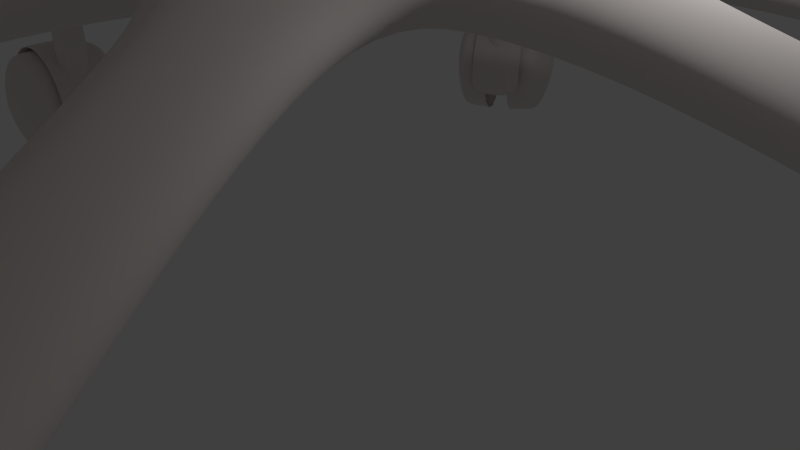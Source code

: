 # Source: stoel.blend  (saved by Blender 2.75.0; exported with 4.5.12 LTS)
import bpy
from mathutils import Matrix  # noqa: F401  (used for matrix-valued properties, if any)

bpy.ops.wm.read_factory_settings(use_empty=True)
scene = bpy.context.scene
scene.name = 'Scene'

# ---- collections
col_collection_1 = bpy.data.collections.new('Collection 1'); scene.collection.children.link(col_collection_1)

# ---- materials (node trees are filled in below, after node groups)
mat_plastic = bpy.data.materials.new('Plastic')
mat_plastic.alpha_threshold = 0.0
mat_plastic.use_transparent_shadow = False
mat_plastic.diffuse_color = (0.8, 0.7481, 0.7258, 1.0)
mat_plastic.roughness = 0.5
mat_plastic.specular_intensity = 0.1632
mat_chrome = bpy.data.materials.new('Chrome')
mat_chrome.alpha_threshold = 0.0
mat_chrome.use_transparent_shadow = False
mat_chrome.diffuse_color = (0.8, 0.7258, 0.6369, 1.0)
mat_chrome.specular_color = (1.0, 0.8941, 0.9527)
mat_chrome.roughness = 0.5
mat_chrome.specular_intensity = 1.0

# ---- material node trees

# ---- world
world_world = bpy.data.worlds.new('World'); scene.world = world_world
world_world.color = (0.05088, 0.05088, 0.05088)
world_world.use_sun_shadow = False
world_world.sun_shadow_jitter_overblur = 0.0
world_world.cycles.sampling_method = 'MANUAL'
world_world.cycles.sample_map_resolution = 256

# ---- cameras
cam_camera = bpy.data.cameras.new('Camera')
cam_camera.clip_end = 100.0
cam_camera.lens = 35.0
cam_camera.sensor_width = 32.0
cam_camera.sensor_height = 18.0
cam_camera.ortho_scale = 7.314
cam_camera.dof.focus_distance = 0.0
cam_camera.dof.aperture_fstop = 128.0

# ---- lights
light_lamp = bpy.data.lights.new('Lamp', 'POINT')
light_lamp.transmission_factor = 0.0
light_lamp.cutoff_distance = 30.0
light_lamp.energy = 100.0
light_lamp.shadow_buffer_clip_start = 1.001
light_lamp.shadow_soft_size = 0.1
light_lamp.shadow_maximum_resolution = 0.006
light_lamp.use_absolute_resolution = True
light_lamp.cycles.use_multiple_importance_sampling = False

# ---- meshes
me_plane_001 = bpy.data.meshes.new('Plane.001')
me_plane_001.from_pydata([(-1.159, -0.661, 0.9609), (0.8407, -0.661, 0.1248), (-1.159, 0.661, 0.9609), (0.8407, 0.661, 0.1248), (-1.159, 0.661, 1.385), (-1.159, -0.661, 1.363), (0.8407, -0.661, 0.5271), (0.8407, 0.661, 0.5544), (0.9956, 0.9065, -0.4098), (0.9956, 0.9065, 0.6099), (1.191, 0.8375, -0.4098), (1.191, 0.8375, 0.6099), (1.356, 0.641, -0.4098), (1.356, 0.641, 0.6099), (1.467, 0.3469, -0.4098), (1.467, 0.3469, 0.6099), (1.505, -3.963e-08, -0.4098), (1.505, -3.963e-08, 0.6099), (1.467, -0.3469, -0.4098), (1.467, -0.3469, 0.6099), (1.356, -0.641, -0.4098), (1.356, -0.641, 0.6099), (1.191, -0.8375, -0.4098), (1.191, -0.8375, 0.6099), (0.9956, -0.9065, -0.4098), (0.9956, -0.9065, 0.6099), (0.8005, -0.8375, -0.4098), (0.8005, -0.8375, 0.6099), (0.6351, -0.641, -0.4098), (0.6351, -0.641, 0.6099), (0.5245, -0.3469, -0.4098), (0.5245, -0.3469, 0.6099), (0.4857, 1.081e-08, -0.4098), (0.4857, 1.081e-08, 0.6099), (0.5245, 0.3469, -0.4098), (0.5245, 0.3469, 0.6099), (0.6351, 0.641, -0.4098), (0.6351, 0.641, 0.6099), (0.8005, 0.8375, -0.4098), (0.8005, 0.8375, 0.6099)], [], [(0, 1, 3, 2), (0, 2, 4, 5), (8, 9, 11, 10), (10, 11, 13, 12), (12, 13, 15, 14), (14, 15, 17, 16), (16, 17, 19, 18), (18, 19, 21, 20), (20, 21, 23, 22), (22, 23, 25, 24), (24, 25, 27, 26), (26, 27, 29, 28), (28, 29, 31, 30), (30, 31, 33, 32), (32, 33, 35, 34), (34, 35, 37, 36), (11, 9, 39, 37, 35, 33, 31, 29, 27, 25, 23, 21, 19, 17, 15, 13), (38, 39, 9, 8), (36, 37, 39, 38), (8, 10, 12, 14, 16, 18, 20, 22, 24, 26, 28, 30, 32, 34, 36, 38), (1, 0, 5, 6), (2, 3, 7, 4), (4, 7, 6, 5)])
me_plane_001.use_remesh_preserve_volume = False
me_plane_001.use_remesh_preserve_attributes = False
me_plane_001.use_mirror_vertex_groups = False
me_plane_001.update()
me_cylinder = bpy.data.meshes.new('Cylinder')
me_cylinder.from_pydata([(-0.7906, 0.5305, 0.7906), (-0.3827, 0.2333, -0.9239), (-0.7071, 0.2333, -0.7071), (-0.7071, 0.2333, 0.7071), (-0.3827, 0.2333, 0.9239), (-0.3827, 0.6877, 0.9239), (0.0, 0.7993, 0.8913), (1.346e-07, 0.7993, -0.8913), (-0.8235, -0.8325, 0.3411), (-0.8235, 0.7993, 0.3411), (-0.3411, 0.7993, 0.8235), (0.2669, 1.007, 0.2407), (0.2669, 1.007, -0.1481), (-0.03269, 1.007, -0.2077), (-0.1815, 1.007, -0.05892), (-0.1815, 1.007, 0.1515), (-0.03269, 1.007, 0.3003), (-1.0, 0.6877, 1.192e-07), (-0.8235, -0.8325, -0.3411), (-0.7136, 0.3081, 1.621), (-0.7136, 0.3081, 0.2575), (-0.5957, 0.2847, 1.621), (-0.4957, 0.2179, 1.621), (-0.4289, 0.1179, 1.621), (-0.4054, -1.347e-08, 1.621), (-0.4054, -1.347e-08, 0.2575), (-0.4289, -0.1179, 1.621), (-0.4957, -0.2179, 1.621), (-0.4957, -0.2179, 0.2575), (-0.5957, -0.2847, 1.621), (-0.7136, -0.3081, 1.621), (-0.8315, -0.2847, 1.621), (-0.9314, -0.2179, 1.621), (-0.9982, -0.1179, 1.621), (-1.022, 3.674e-09, 1.621), (-0.9982, 0.1179, 1.621), (-0.9314, 0.2179, 1.621), (-0.8315, 0.2847, 1.621), (-0.7906, 0.5305, 0.7405), (-5.162, -8.253, 1.0), (-4.7, -9.054, -0.3827), (-3.509, -8.366, -0.3827), (-3.971, -7.566, -1.0), (-4.433, -6.766, -0.3827), (-5.026, -8.175, 1.118), (-4.107, -7.644, 1.118), (-4.812, -8.545, 1.033), (-3.893, -8.015, 1.033), (-4.631, -8.859, 0.7906), (-3.712, -8.329, 0.7906), (-4.51, -9.069, 0.4279), (-3.591, -8.539, 0.4279), (-4.467, -9.143, -1.333e-07), (-3.548, -8.613, 6.664e-08), (-4.51, -9.069, -0.4279), (-3.591, -8.539, -0.4279), (-5.542, -7.28, -0.4279), (-4.624, -6.75, -0.4279), (-5.585, -7.207, -6.664e-08), (-4.666, -6.676, 1.333e-07), (-5.542, -7.28, 0.4279), (-4.624, -6.75, 0.4279), (-5.421, -7.49, 0.7906), (-4.502, -6.96, 0.7906), (-5.24, -7.804, 1.033), (-4.321, -7.274, 1.033), (-4.762, -8.022, 1.0), (-4.365, -7.793, 1.0), (-4.173, -8.124, 0.9239), (-4.57, -8.354, 0.9239), (-4.011, -8.405, 0.7071), (-4.408, -8.635, 0.7071), (-3.903, -8.593, 0.3827), (-4.3, -8.822, 0.3827), (-3.865, -8.659, 5.335e-10), (-4.262, -8.888, -5.907e-08), (-3.903, -8.593, -0.3827), (-4.3, -8.822, -0.3827), (-4.011, -8.405, -0.7071), (-4.408, -8.635, -0.7071), (-4.173, -8.124, -0.9239), (-4.57, -8.354, -0.9239), (-4.365, -7.793, -1.0), (-4.762, -8.022, -1.0), (-4.556, -7.461, -0.9239), (-4.953, -7.691, -0.9239), (-4.718, -7.181, -0.7071), (-5.115, -7.41, -0.7071), (-4.826, -6.993, -0.3827), (-5.224, -7.222, -0.3827), (-4.865, -6.927, 6.014e-08), (-5.262, -7.156, 5.335e-10), (-4.826, -6.993, 0.3827), (-5.224, -7.222, 0.3827), (-4.718, -7.181, 0.7071), (-5.115, -7.41, 0.7071), (-4.556, -7.461, 0.9239), (-4.953, -7.691, 0.9239), (-3.617, -8.178, 0.7071), (-4.809, -8.866, -0.7071), (-4.971, -8.585, -0.9239), (-5.354, -7.922, -0.9239), (-5.624, -7.453, -0.3827), (-5.516, -7.641, 0.7071), (-5.354, -7.922, 0.9239), (-5.288, -8.326, 0.8913), (-3.704, -7.805, 0.8235), (-3.874, -7.51, 0.8913), (-3.559, -8.056, 0.6303), (-4.876, -9.039, 0.3411), (-3.463, -8.223, 0.3411), (-4.842, -9.098, -1.063e-07), (-3.429, -8.282, 5.313e-08), (-4.876, -9.039, -0.3411), (-3.463, -8.223, -0.3411), (-3.559, -8.056, -0.6303), (-3.704, -7.805, -0.8235), (-3.874, -7.51, -0.8913), (-5.458, -8.03, -0.8235), (-4.045, -7.215, -0.8235), (-4.19, -6.964, -0.6303), (-5.699, -7.613, -0.3411), (-4.286, -6.797, -0.3411), (-4.32, -6.738, 1.063e-07), (-4.286, -6.797, 0.3411), (-5.603, -7.78, 0.6303), (-4.19, -6.964, 0.6303), (-5.458, -8.03, 0.8235), (-4.045, -7.215, 0.8235), (-5.434, -8.494, 0.3212), (-5.381, -8.585, 0.3003), (-3.606, -7.56, 0.3003), (-3.658, -7.469, 0.3212), (-5.337, -8.662, 0.2407), (-3.561, -7.637, 0.2407), (-5.307, -8.714, 0.1515), (-3.531, -7.689, 0.1515), (-5.297, -8.732, 0.0463), (-3.521, -7.707, 0.0463), (-5.307, -8.714, -0.05892), (-3.531, -7.689, -0.05892), (-5.337, -8.662, -0.1481), (-3.561, -7.637, -0.1481), (-5.381, -8.585, -0.2077), (-3.606, -7.56, -0.2077), (-5.434, -8.494, -0.2286), (-3.658, -7.469, -0.2286), (-5.487, -8.403, -0.2077), (-3.711, -7.378, -0.2077), (-5.531, -8.326, -0.1481), (-3.756, -7.301, -0.1481), (-5.561, -8.274, -0.05892), (-3.785, -7.249, -0.05892), (-5.571, -8.256, 0.0463), (-3.796, -7.231, 0.0463), (-5.561, -8.274, 0.1515), (-3.785, -7.249, 0.1515), (-5.531, -8.326, 0.2407), (-3.756, -7.301, 0.2407), (-5.487, -8.403, 0.3003), (-3.711, -7.378, 0.3003), (-3.509, -8.366, 0.3827), (-4.662, -9.119, -1.192e-07), (-5.162, -8.253, -1.0), (-4.325, -6.953, 0.7071), (-4.971, -8.585, 0.9239), (-3.78, -7.897, 0.9239), (-4.7, -9.054, 0.3827), (-3.78, -7.897, -0.9239), (-5.516, -7.641, -0.7071), (-4.325, -6.953, -0.7071), (-5.662, -7.387, -5.96e-08), (-3.971, -7.566, 1.0), (-4.809, -8.866, 0.7071), (-3.471, -8.432, 5.96e-08), (-3.617, -8.178, -0.7071), (-4.162, -7.234, -0.9239), (-4.471, -6.7, 1.192e-07), (-5.624, -7.453, 0.3827), (-4.433, -6.766, 0.3827), (-4.162, -7.234, 0.9239), (-5.117, -8.621, 0.8235), (-4.972, -8.872, 0.6303), (-4.972, -8.872, -0.6303), (-5.117, -8.621, -0.8235), (-5.288, -8.326, -0.8913), (-5.603, -7.78, -0.6303), (-5.733, -7.554, -5.313e-08), (-5.699, -7.613, 0.3411), (-4.812, -8.545, 0.9828), (-5.026, -8.175, 1.068), (-4.657, -7.138, 2.147), (-4.657, -7.138, 0.2575), (-4.618, -7.251, 2.147), (-4.618, -7.251, 0.2575), (-4.626, -7.371, 2.147), (-4.626, -7.371, 0.2575), (-4.679, -7.479, 2.147), (-4.679, -7.479, 0.2575), (-4.769, -7.558, 2.147), (-4.769, -7.558, 0.2575), (-4.883, -7.597, 2.147), (-4.883, -7.597, 0.2575), (-5.003, -7.589, 2.147), (-5.003, -7.589, 0.2575), (-5.111, -7.536, 2.147), (-5.111, -7.536, 0.2575), (-5.19, -7.446, 2.147), (-5.19, -7.446, 0.2575), (-5.229, -7.332, 2.147), (-5.229, -7.332, 0.2575), (-5.221, -7.212, 2.147), (-5.221, -7.212, 0.2575), (-5.168, -7.104, 2.147), (-5.168, -7.104, 0.2575), (-5.077, -7.025, 2.147), (-5.077, -7.025, 0.2575), (-4.964, -6.986, 2.147), (-4.964, -6.986, 0.2575), (-4.844, -6.994, 2.147), (-4.844, -6.994, 0.2575), (-4.736, -7.047, 2.147), (-4.736, -7.047, 0.2575), (-3.893, -8.015, 0.9828), (-4.107, -7.644, 1.068), (-4.631, -8.859, 0.7405), (-3.712, -8.329, 0.7405), (-4.51, -9.069, 0.3777), (-3.591, -8.539, 0.3777), (-4.467, -9.143, -0.0501), (-3.548, -8.613, -0.0501), (-4.51, -9.069, -0.478), (-3.591, -8.539, -0.478), (-4.624, -6.75, -0.478), (-5.542, -7.28, -0.478), (-5.585, -7.207, -0.0501), (-4.666, -6.676, -0.0501), (-5.542, -7.28, 0.3777), (-4.624, -6.75, 0.3778), (-5.421, -7.49, 0.7405), (-4.502, -6.96, 0.7405), (-5.24, -7.804, 0.9828), (-4.321, -7.274, 0.9828), (-14.49, -7.897, 0.9239), (-13.57, -9.054, 0.3827), (-13.3, -8.585, -0.9239), (-12.64, -7.453, 0.3827), (-14.16, -7.644, 1.118), (-13.24, -8.175, 1.118), (-14.37, -8.015, 1.033), (-13.45, -8.545, 1.033), (-14.55, -8.329, 0.7906), (-13.64, -8.859, 0.7906), (-14.68, -8.539, 0.4279), (-13.76, -9.069, 0.4279), (-14.72, -8.613, -1.333e-07), (-13.8, -9.143, 6.664e-08), (-14.68, -8.539, -0.4279), (-13.76, -9.069, -0.4279), (-13.64, -6.75, -0.4279), (-12.72, -7.28, -0.4279), (-13.6, -6.676, -6.664e-08), (-12.68, -7.207, 1.333e-07), (-13.64, -6.75, 0.4279), (-12.72, -7.28, 0.4279), (-13.76, -6.96, 0.7906), (-12.85, -7.49, 0.7906), (-13.95, -7.274, 1.033), (-13.03, -7.804, 1.033), (-13.89, -7.797, 1.0), (-13.5, -8.026, 1.0), (-13.69, -8.358, 0.9239), (-14.09, -8.128, 0.9239), (-13.85, -8.639, 0.7071), (-14.25, -8.409, 0.7071), (-13.96, -8.826, 0.3827), (-14.36, -8.597, 0.3827), (-14.0, -8.892, 5.335e-10), (-14.39, -8.663, -5.907e-08), (-13.96, -8.826, -0.3827), (-14.36, -8.597, -0.3827), (-13.85, -8.639, -0.7071), (-14.25, -8.409, -0.7071), (-13.69, -8.358, -0.9239), (-14.09, -8.128, -0.9239), (-13.5, -8.026, -1.0), (-13.89, -7.797, -1.0), (-13.31, -7.695, -0.9239), (-13.7, -7.466, -0.9239), (-13.14, -7.414, -0.7071), (-13.54, -7.185, -0.7071), (-13.04, -7.226, -0.3827), (-13.43, -6.997, -0.3827), (-13.0, -7.16, 6.014e-08), (-13.39, -6.931, 5.335e-10), (-13.04, -7.226, 0.3827), (-13.43, -6.997, 0.3827), (-13.14, -7.414, 0.7071), (-13.54, -7.185, 0.7071), (-13.31, -7.695, 0.9239), (-13.7, -7.466, 0.9239), (-14.49, -7.897, -0.9239), (-13.83, -6.766, -0.3827), (-13.83, -6.766, 0.3827), (-13.1, -8.253, 1.0), (-14.8, -8.432, -1.192e-07), (-13.94, -6.953, -0.7071), (-13.8, -6.7, -5.96e-08), (-14.59, -7.789, 0.8235), (-13.18, -8.605, 0.8235), (-13.01, -8.309, 0.8913), (-13.32, -8.855, 0.6303), (-14.83, -8.206, 0.3411), (-13.42, -9.022, 0.3411), (-14.87, -8.265, -1.063e-07), (-13.45, -9.081, 5.313e-08), (-14.83, -8.206, -0.3411), (-13.42, -9.022, -0.3411), (-14.74, -8.039, -0.6303), (-13.32, -8.855, -0.6303), (-14.59, -7.789, -0.8235), (-13.18, -8.605, -0.8235), (-13.01, -8.309, -0.8913), (-12.84, -8.014, -0.8235), (-14.11, -6.947, -0.6303), (-12.69, -7.763, -0.6303), (-14.01, -6.78, -0.3411), (-12.6, -7.596, -0.3411), (-13.98, -6.721, -5.313e-08), (-12.56, -7.537, 1.063e-07), (-14.01, -6.78, 0.3411), (-12.6, -7.596, 0.3411), (-14.11, -6.947, 0.6303), (-12.69, -7.763, 0.6303), (-14.25, -7.198, 0.8235), (-12.84, -8.014, 0.8235), (-14.64, -7.451, 0.3212), (-14.69, -7.542, 0.3003), (-12.92, -8.567, 0.3003), (-12.86, -8.476, 0.3212), (-14.74, -7.619, 0.2407), (-12.96, -8.644, 0.2407), (-14.77, -7.671, 0.1515), (-12.99, -8.696, 0.1515), (-14.78, -7.689, 0.0463), (-13.0, -8.714, 0.0463), (-14.77, -7.671, -0.05892), (-12.99, -8.696, -0.05892), (-14.74, -7.619, -0.1481), (-12.96, -8.644, -0.1481), (-14.69, -7.542, -0.2077), (-12.92, -8.567, -0.2077), (-14.64, -7.451, -0.2286), (-12.86, -8.476, -0.2286), (-14.59, -7.36, -0.2077), (-12.81, -8.385, -0.2077), (-14.54, -7.282, -0.1481), (-12.77, -8.307, -0.1481), (-14.51, -7.231, -0.05892), (-12.74, -8.256, -0.05892), (-14.5, -7.213, 0.0463), (-12.73, -8.238, 0.0463), (-14.51, -7.231, 0.1515), (-12.74, -8.256, 0.1515), (-14.54, -7.282, 0.2407), (-12.77, -8.307, 0.2407), (-14.59, -7.36, 0.3003), (-12.81, -8.385, 0.3003), (-14.3, -7.566, 1.0), (-14.65, -8.178, 0.7071), (-13.6, -9.119, 5.96e-08), (-13.46, -8.866, -0.7071), (-14.3, -7.566, -1.0), (-12.91, -7.922, -0.9239), (-12.64, -7.453, -0.3827), (-12.6, -7.387, 1.192e-07), (-13.94, -6.953, 0.7071), (-13.46, -8.866, 0.7071), (-14.76, -8.366, 0.3827), (-13.57, -9.054, -0.3827), (-13.1, -8.253, -1.0), (-12.75, -7.641, -0.7071), (-12.75, -7.641, 0.7071), (-12.91, -7.922, 0.9239), (-13.3, -8.585, 0.9239), (-14.76, -8.366, -0.3827), (-14.65, -8.178, -0.7071), (-14.1, -7.234, -0.9239), (-14.1, -7.234, 0.9239), (-14.42, -7.493, 0.8913), (-14.74, -8.039, 0.6303), (-14.42, -7.493, -0.8913), (-14.25, -7.198, -0.8235), (-14.37, -8.015, 0.9828), (-14.16, -7.644, 1.068), (-13.08, -7.446, 2.147), (-13.08, -7.446, 0.2575), (-13.16, -7.536, 2.147), (-13.16, -7.536, 0.2575), (-13.26, -7.589, 2.147), (-13.26, -7.589, 0.2575), (-13.38, -7.597, 2.147), (-13.38, -7.597, 0.2575), (-13.5, -7.558, 2.147), (-13.5, -7.558, 0.2575), (-13.59, -7.479, 2.147), (-13.59, -7.479, 0.2575), (-13.64, -7.371, 2.147), (-13.64, -7.371, 0.2575), (-13.65, -7.251, 2.147), (-13.65, -7.251, 0.2575), (-13.61, -7.138, 2.147), (-13.61, -7.138, 0.2575), (-13.53, -7.047, 2.147), (-13.53, -7.047, 0.2575), (-13.42, -6.994, 2.147), (-13.42, -6.994, 0.2575), (-13.3, -6.986, 2.147), (-13.3, -6.986, 0.2575), (-13.19, -7.025, 2.147), (-13.19, -7.025, 0.2575), (-13.1, -7.104, 2.147), (-13.1, -7.104, 0.2575), (-13.05, -7.212, 2.147), (-13.05, -7.212, 0.2575), (-13.04, -7.332, 2.147), (-13.04, -7.332, 0.2575), (-13.45, -8.545, 0.9828), (-13.24, -8.175, 1.068), (-14.55, -8.329, 0.7405), (-13.64, -8.859, 0.7405), (-14.68, -8.539, 0.3777), (-13.76, -9.069, 0.3777), (-14.72, -8.613, -0.0501), (-13.8, -9.143, -0.0501), (-14.68, -8.539, -0.478), (-13.76, -9.069, -0.478), (-12.72, -7.28, -0.478), (-13.64, -6.75, -0.478), (-13.6, -6.676, -0.0501), (-12.68, -7.207, -0.0501), (-13.64, -6.75, 0.3777), (-12.72, -7.28, 0.3778), (-13.76, -6.96, 0.7405), (-12.85, -7.49, 0.7405), (-13.95, -7.274, 0.9828), (-13.03, -7.804, 0.9828), (-17.88, -0.6877, -0.9239), (-18.27, 0.5305, 1.118), (-18.27, -0.5305, 1.118), (-18.69, 0.5305, 1.033), (-18.69, -0.5305, 1.033), (-19.06, 0.5305, 0.7906), (-19.06, -0.5305, 0.7906), (-19.3, 0.5305, 0.4279), (-19.3, -0.5305, 0.4279), (-19.38, 0.5305, -1.333e-07), (-19.38, -0.5305, 6.664e-08), (-19.3, 0.5305, -0.4279), (-19.3, -0.5305, -0.4279), (-17.23, 0.5305, -0.4279), (-17.23, -0.5305, -0.4279), (-17.15, 0.5305, -6.664e-08), (-17.15, -0.5305, 1.333e-07), (-17.23, 0.5305, 0.4279), (-17.23, -0.5305, 0.4279), (-17.48, 0.5305, 0.7906), (-17.48, -0.5305, 0.7906), (-17.84, 0.5305, 1.033), (-17.84, -0.5305, 1.033), (-18.27, 0.2251, 1.0), (-18.27, -0.2333, 1.0), (-18.65, -0.2333, 0.9239), (-18.65, 0.2251, 0.9239), (-18.97, -0.2333, 0.7071), (-18.97, 0.2251, 0.7071), (-19.19, -0.2333, 0.3827), (-19.19, 0.2251, 0.3827), (-19.27, -0.2333, 5.335e-10), (-19.27, 0.2251, -5.907e-08), (-19.19, -0.2333, -0.3827), (-19.19, 0.2251, -0.3827), (-18.97, -0.2333, -0.7071), (-18.97, 0.2251, -0.7071), (-18.65, -0.2333, -0.9239), (-18.65, 0.2251, -0.9239), (-18.27, -0.2333, -1.0), (-18.27, 0.2251, -1.0), (-17.88, -0.2333, -0.9239), (-17.88, 0.2251, -0.9239), (-17.56, -0.2333, -0.7071), (-17.56, 0.2251, -0.7071), (-17.34, -0.2333, -0.3827), (-17.34, 0.2251, -0.3827), (-17.27, -0.2333, 6.014e-08), (-17.27, 0.2251, 5.335e-10), (-17.34, -0.2333, 0.3827), (-17.34, 0.2251, 0.3827), (-17.56, -0.2333, 0.7071), (-17.56, 0.2251, 0.7071), (-17.88, -0.2333, 0.9239), (-17.88, 0.2251, 0.9239), (-18.97, -0.6877, 0.7071), (-18.65, -0.6877, -0.9239), (-17.34, 0.6877, -0.3827), (-18.27, 0.6877, 1.0), (-18.65, 0.6877, 0.9239), (-19.19, 0.6877, -0.3827), (-18.97, 0.6877, -0.7071), (-18.97, -0.6877, -0.7071), (-17.56, 0.6877, -0.7071), (-17.27, 0.6877, -5.96e-08), (-17.56, -0.6877, 0.7071), (-18.27, 0.8325, 0.8913), (-18.61, 0.8325, 0.8235), (-18.61, -0.7993, 0.8235), (-18.27, -0.7993, 0.8913), (-18.9, 0.8325, 0.6303), (-18.9, -0.7993, 0.6303), (-19.09, -0.7993, 0.3411), (-19.16, 0.8325, -1.063e-07), (-19.16, -0.7993, 5.313e-08), (-19.09, 0.8325, -0.3411), (-19.09, -0.7993, -0.3411), (-18.9, -0.7993, -0.6303), (-18.61, -0.7993, -0.8235), (-18.27, 0.8325, -0.8913), (-18.27, -0.7993, -0.8913), (-17.93, 0.8325, -0.8235), (-17.93, -0.7993, -0.8235), (-17.64, 0.8325, -0.6303), (-17.64, -0.7993, -0.6303), (-17.44, 0.8325, -0.3411), (-17.44, -0.7993, -0.3411), (-17.38, -0.7993, 1.063e-07), (-17.44, -0.7993, 0.3411), (-17.64, -0.7993, 0.6303), (-17.93, 0.8325, 0.8235), (-17.93, -0.7993, 0.8235), (-18.34, 1.043, 0.3212), (-18.44, 1.043, 0.3003), (-18.44, -1.007, 0.3003), (-18.34, -1.007, 0.3212), (-18.53, 1.043, 0.2407), (-18.53, -1.007, 0.2407), (-18.59, 1.043, 0.1515), (-18.59, -1.007, 0.1515), (-18.61, 1.043, 0.0463), (-18.61, -1.007, 0.0463), (-18.59, 1.043, -0.05892), (-18.59, -1.007, -0.05892), (-18.53, 1.043, -0.1481), (-18.53, -1.007, -0.1481), (-18.44, 1.043, -0.2077), (-18.44, -1.007, -0.2077), (-18.34, 1.043, -0.2286), (-18.34, -1.007, -0.2286), (-18.23, 1.043, -0.2077), (-18.23, -1.007, -0.2077), (-18.14, 1.043, -0.1481), (-18.14, -1.007, -0.1481), (-18.08, 1.043, -0.05892), (-18.08, -1.007, -0.05892), (-18.06, 1.043, 0.0463), (-18.06, -1.007, 0.0463), (-18.08, 1.043, 0.1515), (-18.08, -1.007, 0.1515), (-18.14, 1.043, 0.2407), (-18.14, -1.007, 0.2407), (-18.23, 1.043, 0.3003), (-18.23, -1.007, 0.3003), (-18.97, 0.6877, 0.7071), (-19.19, -0.6877, -0.3827), (-17.56, -0.6877, -0.7071), (-17.27, -0.6877, 1.192e-07), (-18.65, -0.6877, 0.9239), (-18.27, -0.6877, 1.0), (-19.19, 0.6877, 0.3827), (-19.27, 0.6877, -1.192e-07), (-19.27, -0.6877, 5.96e-08), (-18.65, 0.6877, -0.9239), (-18.27, -0.6877, -1.0), (-17.34, -0.6877, -0.3827), (-17.34, 0.6877, 0.3827), (-17.34, -0.6877, 0.3827), (-17.56, 0.6877, 0.7071), (-17.88, -0.6877, 0.9239), (-19.19, -0.6877, 0.3827), (-18.27, 0.6877, -1.0), (-17.88, 0.6877, -0.9239), (-17.88, 0.6877, 0.9239), (-19.09, 0.8325, 0.3411), (-18.9, 0.8325, -0.6303), (-18.61, 0.8325, -0.8235), (-17.38, 0.8325, -5.313e-08), (-17.44, 0.8325, 0.3411), (-17.64, 0.8325, 0.6303), (-18.69, 0.5305, 0.9828), (-18.27, 0.5305, 1.068), (-17.55, -0.3081, 2.147), (-17.55, -0.3081, 0.2575), (-17.67, -0.2847, 2.147), (-17.67, -0.2847, 0.2575), (-17.77, -0.2179, 2.147), (-17.77, -0.2179, 0.2575), (-17.84, -0.1179, 2.147), (-17.84, -0.1179, 0.2575), (-17.86, 1.431e-06, 2.147), (-17.86, 1.431e-06, 0.2575), (-17.84, 0.1179, 2.147), (-17.84, 0.1179, 0.2575), (-17.77, 0.2179, 2.147), (-17.77, 0.2179, 0.2575), (-17.67, 0.2847, 2.147), (-17.67, 0.2847, 0.2575), (-17.55, 0.3081, 2.147), (-17.55, 0.3081, 0.2575), (-17.43, 0.2847, 2.147), (-17.43, 0.2847, 0.2575), (-17.33, 0.2179, 2.147), (-17.33, 0.2179, 0.2575), (-17.27, 0.1179, 2.147), (-17.27, 0.1179, 0.2575), (-17.24, 1.431e-06, 2.147), (-17.24, 1.431e-06, 0.2575), (-17.27, -0.1179, 2.147), (-17.27, -0.1179, 0.2575), (-17.33, -0.2179, 2.147), (-17.33, -0.2179, 0.2575), (-17.43, -0.2847, 2.147), (-17.43, -0.2847, 0.2575), (-18.69, -0.5305, 0.9828), (-18.27, -0.5305, 1.068), (-19.06, 0.5305, 0.7405), (-19.06, -0.5305, 0.7405), (-19.3, 0.5305, 0.3777), (-19.3, -0.5305, 0.3777), (-19.38, 0.5305, -0.0501), (-19.38, -0.5305, -0.0501), (-19.3, 0.5305, -0.478), (-19.3, -0.5305, -0.478), (-17.23, -0.5305, -0.478), (-17.23, 0.5305, -0.478), (-17.15, 0.5305, -0.0501), (-17.15, -0.5305, -0.0501), (-17.23, 0.5305, 0.3777), (-17.23, -0.5305, 0.3778), (-17.48, 0.5305, 0.7405), (-17.48, -0.5305, 0.7405), (-17.84, 0.5305, 0.9828), (-17.84, -0.5305, 0.9828), (-13.46, 8.866, -0.7071), (-13.3, 8.585, -0.9239), (-13.24, 8.175, 1.118), (-14.16, 7.644, 1.118), (-13.45, 8.545, 1.033), (-14.37, 8.015, 1.033), (-13.64, 8.859, 0.7906), (-14.55, 8.329, 0.7906), (-13.76, 9.069, 0.4279), (-14.68, 8.539, 0.4279), (-13.8, 9.143, -1.333e-07), (-14.72, 8.613, 6.664e-08), (-13.76, 9.069, -0.4279), (-14.68, 8.539, -0.4279), (-12.72, 7.28, -0.4279), (-13.64, 6.75, -0.4279), (-12.68, 7.207, -6.664e-08), (-13.6, 6.676, 1.333e-07), (-12.72, 7.28, 0.4279), (-13.64, 6.75, 0.4279), (-12.85, 7.49, 0.7906), (-13.76, 6.96, 0.7906), (-13.03, 7.804, 1.033), (-13.95, 7.274, 1.033), (-13.5, 8.022, 1.0), (-13.9, 7.793, 1.0), (-14.09, 8.124, 0.9239), (-13.7, 8.354, 0.9239), (-14.26, 8.405, 0.7071), (-13.86, 8.635, 0.7071), (-14.36, 8.593, 0.3827), (-13.97, 8.822, 0.3827), (-14.4, 8.659, 5.335e-10), (-14.0, 8.888, -5.907e-08), (-14.36, 8.593, -0.3827), (-13.97, 8.822, -0.3827), (-14.26, 8.405, -0.7071), (-13.86, 8.635, -0.7071), (-14.09, 8.124, -0.9239), (-13.7, 8.354, -0.9239), (-13.9, 7.793, -1.0), (-13.5, 8.022, -1.0), (-13.71, 7.461, -0.9239), (-13.31, 7.691, -0.9239), (-13.55, 7.181, -0.7071), (-13.15, 7.41, -0.7071), (-13.44, 6.993, -0.3827), (-13.04, 7.222, -0.3827), (-13.4, 6.927, 6.014e-08), (-13.0, 7.156, 5.335e-10), (-13.44, 6.993, 0.3827), (-13.04, 7.222, 0.3827), (-13.55, 7.181, 0.7071), (-13.15, 7.41, 0.7071), (-13.71, 7.461, 0.9239), (-13.31, 7.691, 0.9239), (-13.1, 8.253, 1.0), (-14.65, 8.178, 0.7071), (-14.8, 8.432, 5.96e-08), (-14.3, 7.566, -1.0), (-14.1, 7.234, -0.9239), (-12.64, 7.453, -0.3827), (-12.98, 8.326, 0.8913), (-13.15, 8.621, 0.8235), (-14.56, 7.805, 0.8235), (-14.39, 7.51, 0.8913), (-14.71, 8.056, 0.6303), (-14.8, 8.223, 0.3411), (-14.84, 8.282, 5.313e-08), (-13.39, 9.039, -0.3411), (-14.8, 8.223, -0.3411), (-13.29, 8.872, -0.6303), (-14.71, 8.056, -0.6303), (-13.15, 8.621, -0.8235), (-14.56, 7.805, -0.8235), (-12.98, 8.326, -0.8913), (-14.39, 7.51, -0.8913), (-14.22, 7.215, -0.8235), (-14.08, 6.964, -0.6303), (-12.57, 7.613, -0.3411), (-13.98, 6.797, -0.3411), (-12.53, 7.554, -5.313e-08), (-13.95, 6.738, 1.063e-07), (-12.57, 7.613, 0.3411), (-13.98, 6.797, 0.3411), (-14.08, 6.964, 0.6303), (-14.22, 7.215, 0.8235), (-12.83, 8.494, 0.3212), (-12.88, 8.585, 0.3003), (-14.66, 7.56, 0.3003), (-14.61, 7.469, 0.3212), (-12.93, 8.662, 0.2407), (-14.71, 7.637, 0.2407), (-12.96, 8.714, 0.1515), (-14.74, 7.689, 0.1515), (-12.97, 8.732, 0.0463), (-14.75, 7.707, 0.0463), (-12.96, 8.714, -0.05892), (-14.74, 7.689, -0.05892), (-12.93, 8.662, -0.1481), (-14.71, 7.637, -0.1481), (-12.88, 8.585, -0.2077), (-14.66, 7.56, -0.2077), (-12.83, 8.494, -0.2286), (-14.61, 7.469, -0.2286), (-12.78, 8.403, -0.2077), (-14.56, 7.378, -0.2077), (-12.74, 8.326, -0.1481), (-14.51, 7.301, -0.1481), (-12.71, 8.274, -0.05892), (-14.48, 7.249, -0.05892), (-12.69, 8.256, 0.0463), (-14.47, 7.231, 0.0463), (-12.71, 8.274, 0.1515), (-14.48, 7.249, 0.1515), (-12.74, 8.326, 0.2407), (-14.51, 7.301, 0.2407), (-12.78, 8.403, 0.3003), (-14.56, 7.378, 0.3003), (-13.46, 8.866, 0.7071), (-13.1, 8.253, -1.0), (-12.6, 7.387, -5.96e-08), (-12.64, 7.453, 0.3827), (-13.94, 6.953, 0.7071), (-14.49, 7.897, 0.9239), (-14.3, 7.566, 1.0), (-13.57, 9.054, 0.3827), (-13.57, 9.054, -0.3827), (-14.76, 8.366, -0.3827), (-14.49, 7.897, -0.9239), (-12.75, 7.641, -0.7071), (-13.94, 6.953, -0.7071), (-13.83, 6.766, -0.3827), (-12.75, 7.641, 0.7071), (-12.91, 7.922, 0.9239), (-14.1, 7.234, 0.9239), (-13.3, 8.585, 0.9239), (-14.76, 8.366, 0.3827), (-13.6, 9.119, -1.192e-07), (-14.65, 8.178, -0.7071), (-12.91, 7.922, -0.9239), (-13.8, 6.7, 1.192e-07), (-13.83, 6.766, 0.3827), (-13.29, 8.872, 0.6303), (-13.39, 9.039, 0.3411), (-13.42, 9.098, -1.063e-07), (-12.81, 8.03, -0.8235), (-12.66, 7.78, -0.6303), (-12.66, 7.78, 0.6303), (-12.81, 8.03, 0.8235), (-13.45, 8.545, 0.9828), (-13.24, 8.175, 1.068), (-13.61, 7.138, 2.147), (-13.61, 7.138, 0.2575), (-13.65, 7.251, 2.147), (-13.65, 7.251, 0.2575), (-13.64, 7.371, 2.147), (-13.64, 7.371, 0.2575), (-13.59, 7.479, 2.147), (-13.59, 7.479, 0.2575), (-13.5, 7.558, 2.147), (-13.5, 7.558, 0.2575), (-13.38, 7.597, 2.147), (-13.38, 7.597, 0.2575), (-13.26, 7.589, 2.147), (-13.26, 7.589, 0.2575), (-13.16, 7.536, 2.147), (-13.16, 7.536, 0.2575), (-13.08, 7.446, 2.147), (-13.08, 7.446, 0.2575), (-13.04, 7.332, 2.147), (-13.04, 7.332, 0.2575), (-13.05, 7.212, 2.147), (-13.05, 7.212, 0.2575), (-13.1, 7.104, 2.147), (-13.1, 7.104, 0.2575), (-13.19, 7.025, 2.147), (-13.19, 7.025, 0.2575), (-13.3, 6.986, 2.147), (-13.3, 6.986, 0.2575), (-13.42, 6.994, 2.147), (-13.42, 6.994, 0.2575), (-13.53, 7.047, 2.147), (-13.53, 7.047, 0.2575), (-14.37, 8.015, 0.9828), (-14.16, 7.644, 1.068), (-13.64, 8.859, 0.7405), (-14.55, 8.329, 0.7405), (-13.76, 9.069, 0.3777), (-14.68, 8.539, 0.3777), (-13.8, 9.143, -0.0501), (-14.72, 8.613, -0.0501), (-13.76, 9.069, -0.478), (-14.68, 8.539, -0.478), (-13.64, 6.75, -0.478), (-12.72, 7.28, -0.478), (-12.68, 7.207, -0.0501), (-13.6, 6.676, -0.0501), (-12.72, 7.28, 0.3777), (-13.64, 6.75, 0.3778), (-12.85, 7.49, 0.7405), (-13.76, 6.96, 0.7405), (-13.03, 7.804, 0.9828), (-13.95, 7.274, 0.9828), (-4.971, 8.585, 0.9239), (-3.509, 8.366, 0.3827), (-5.354, 7.922, -0.9239), (-5.624, 7.453, 0.3827), (-4.107, 7.644, 1.118), (-5.026, 8.175, 1.118), (-3.893, 8.015, 1.033), (-4.812, 8.545, 1.033), (-3.712, 8.329, 0.7906), (-4.631, 8.859, 0.7906), (-3.591, 8.539, 0.4279), (-4.51, 9.069, 0.4279), (-3.548, 8.613, -1.333e-07), (-4.467, 9.143, 6.664e-08), (-3.591, 8.539, -0.4279), (-4.51, 9.069, -0.4279), (-4.624, 6.75, -0.4279), (-5.542, 7.28, -0.4279), (-4.666, 6.676, -6.664e-08), (-5.585, 7.207, 1.333e-07), (-4.624, 6.75, 0.4279), (-5.542, 7.28, 0.4279), (-4.502, 6.96, 0.7906), (-5.421, 7.49, 0.7906), (-4.321, 7.274, 1.033), (-5.24, 7.804, 1.033), (-4.372, 7.797, 1.0), (-4.769, 8.026, 1.0), (-4.577, 8.358, 0.9239), (-4.18, 8.128, 0.9239), (-4.415, 8.639, 0.7071), (-4.018, 8.409, 0.7071), (-4.307, 8.826, 0.3827), (-3.91, 8.597, 0.3827), (-4.269, 8.892, 5.335e-10), (-3.872, 8.663, -5.907e-08), (-4.307, 8.826, -0.3827), (-3.91, 8.597, -0.3827), (-4.415, 8.639, -0.7071), (-4.018, 8.409, -0.7071), (-4.577, 8.358, -0.9239), (-4.18, 8.128, -0.9239), (-4.769, 8.026, -1.0), (-4.372, 7.797, -1.0), (-4.96, 7.695, -0.9239), (-4.563, 7.466, -0.9239), (-5.122, 7.414, -0.7071), (-4.725, 7.185, -0.7071), (-5.231, 7.226, -0.3827), (-4.834, 6.997, -0.3827), (-5.269, 7.16, 6.014e-08), (-4.872, 6.931, 5.335e-10), (-5.231, 7.226, 0.3827), (-4.834, 6.997, 0.3827), (-5.122, 7.414, 0.7071), (-4.725, 7.185, 0.7071), (-4.96, 7.695, 0.9239), (-4.563, 7.466, 0.9239), (-4.971, 8.585, -0.9239), (-4.433, 6.766, -0.3827), (-4.433, 6.766, 0.3827), (-3.617, 8.178, 0.7071), (-4.7, 9.054, -0.3827), (-4.809, 8.866, -0.7071), (-5.162, 8.253, -1.0), (-3.846, 7.493, 0.8913), (-3.675, 7.789, 0.8235), (-5.088, 8.605, 0.8235), (-5.259, 8.309, 0.8913), (-3.53, 8.039, 0.6303), (-4.944, 8.855, 0.6303), (-4.847, 9.022, 0.3411), (-4.813, 9.081, 5.313e-08), (-4.847, 9.022, -0.3411), (-3.53, 8.039, -0.6303), (-4.944, 8.855, -0.6303), (-5.088, 8.605, -0.8235), (-5.259, 8.309, -0.8913), (-4.016, 7.198, -0.8235), (-5.429, 8.014, -0.8235), (-4.161, 6.947, -0.6303), (-5.574, 7.763, -0.6303), (-4.257, 6.78, -0.3411), (-5.671, 7.596, -0.3411), (-5.704, 7.537, 1.063e-07), (-4.257, 6.78, 0.3411), (-5.671, 7.596, 0.3411), (-5.574, 7.763, 0.6303), (-4.016, 7.198, 0.8235), (-5.429, 8.014, 0.8235), (-3.627, 7.451, 0.3212), (-3.574, 7.542, 0.3003), (-5.35, 8.567, 0.3003), (-5.402, 8.476, 0.3212), (-3.529, 7.619, 0.2407), (-5.305, 8.644, 0.2407), (-3.5, 7.671, 0.1515), (-5.275, 8.696, 0.1515), (-3.489, 7.689, 0.0463), (-5.265, 8.714, 0.0463), (-3.5, 7.671, -0.05892), (-5.275, 8.696, -0.05892), (-3.529, 7.619, -0.1481), (-5.305, 8.644, -0.1481), (-3.574, 7.542, -0.2077), (-5.35, 8.567, -0.2077), (-3.627, 7.451, -0.2286), (-5.402, 8.476, -0.2286), (-3.679, 7.36, -0.2077), (-5.455, 8.385, -0.2077), (-3.724, 7.282, -0.1481), (-5.499, 8.307, -0.1481), (-3.754, 7.231, -0.05892), (-5.529, 8.256, -0.05892), (-3.764, 7.213, 0.0463), (-5.54, 8.238, 0.0463), (-3.754, 7.231, 0.1515), (-5.529, 8.256, 0.1515), (-3.724, 7.282, 0.2407), (-5.499, 8.307, 0.2407), (-3.679, 7.36, 0.3003), (-5.455, 8.385, 0.3003), (-3.971, 7.566, 1.0), (-4.809, 8.866, 0.7071), (-4.7, 9.054, 0.3827), (-4.662, 9.119, 5.96e-08), (-3.471, 8.432, -1.192e-07), (-3.509, 8.366, -0.3827), (-3.78, 7.897, -0.9239), (-3.971, 7.566, -1.0), (-4.162, 7.234, -0.9239), (-4.325, 6.953, -0.7071), (-5.516, 7.641, -0.7071), (-4.471, 6.7, -5.96e-08), (-4.325, 6.953, 0.7071), (-5.516, 7.641, 0.7071), (-3.78, 7.897, 0.9239), (-5.162, 8.253, 1.0), (-3.617, 8.178, -0.7071), (-5.624, 7.453, -0.3827), (-5.662, 7.387, 1.192e-07), (-4.162, 7.234, 0.9239), (-5.354, 7.922, 0.9239), (-3.434, 8.206, 0.3411), (-3.4, 8.265, -1.063e-07), (-3.434, 8.206, -0.3411), (-3.675, 7.789, -0.8235), (-3.846, 7.493, -0.8913), (-4.291, 6.721, -5.313e-08), (-4.161, 6.947, 0.6303), (-3.893, 8.015, 0.9828), (-4.107, 7.644, 1.068), (-5.19, 7.446, 2.147), (-5.19, 7.446, 0.2575), (-5.111, 7.536, 2.147), (-5.111, 7.536, 0.2575), (-5.003, 7.589, 2.147), (-5.003, 7.589, 0.2575), (-4.883, 7.597, 2.147), (-4.883, 7.597, 0.2575), (-4.769, 7.558, 2.147), (-4.769, 7.558, 0.2575), (-4.679, 7.479, 2.147), (-4.679, 7.479, 0.2575), (-4.626, 7.371, 2.147), (-4.626, 7.371, 0.2575), (-4.618, 7.251, 2.147), (-4.618, 7.251, 0.2575), (-4.657, 7.138, 2.147), (-4.657, 7.138, 0.2575), (-4.736, 7.047, 2.147), (-4.736, 7.047, 0.2575), (-4.844, 6.994, 2.147), (-4.844, 6.994, 0.2575), (-4.964, 6.986, 2.147), (-4.964, 6.986, 0.2575), (-5.077, 7.025, 2.147), (-5.077, 7.025, 0.2575), (-5.168, 7.104, 2.147), (-5.168, 7.104, 0.2575), (-5.221, 7.212, 2.147), (-5.221, 7.212, 0.2575), (-5.229, 7.332, 2.147), (-5.229, 7.332, 0.2575), (-4.812, 8.545, 0.9828), (-5.026, 8.175, 1.068), (-3.712, 8.329, 0.7405), (-4.631, 8.859, 0.7405), (-3.591, 8.539, 0.3777), (-4.51, 9.069, 0.3777), (-3.548, 8.613, -0.0501), (-4.467, 9.143, -0.0501), (-3.591, 8.539, -0.478), (-4.51, 9.069, -0.478), (-5.542, 7.28, -0.478), (-4.624, 6.75, -0.478), (-4.666, 6.676, -0.0501), (-5.585, 7.207, -0.0501), (-4.624, 6.75, 0.3777), (-5.542, 7.28, 0.3778), (-4.502, 6.96, 0.7405), (-5.421, 7.49, 0.7405), (-4.321, 7.274, 0.9828), (-5.24, 7.804, 0.9828), (2.861e-06, -0.6877, -1.0), (2.861e-06, -0.5305, 1.118), (2.861e-06, 0.5305, 1.118), (0.4279, -0.5305, 1.033), (0.4279, 0.5305, 1.033), (0.7906, -0.5305, 0.7906), (0.7906, 0.5305, 0.7906), (1.033, -0.5305, 0.4279), (1.033, 0.5305, 0.4279), (1.118, -0.5305, -1.333e-07), (1.118, 0.5305, 6.664e-08), (1.033, -0.5305, -0.4279), (1.033, 0.5305, -0.4279), (-1.033, -0.5305, -0.4279), (-1.033, 0.5305, -0.4279), (-1.118, -0.5305, -6.664e-08), (-1.118, 0.5305, 1.333e-07), (-1.033, -0.5305, 0.4279), (-1.033, 0.5305, 0.4279), (-0.7906, -0.5305, 0.7906), (-0.4278, -0.5305, 1.033), (-0.4279, 0.5305, 1.033), (1.907e-06, -0.2251, 1.0), (2.861e-06, 0.2333, 1.0), (0.3827, 0.2333, 0.9239), (0.3827, -0.2251, 0.9239), (0.7071, 0.2333, 0.7071), (0.7071, -0.2251, 0.7071), (0.9239, 0.2333, 0.3827), (0.9239, -0.2251, 0.3827), (1.0, 0.2333, 5.335e-10), (1.0, -0.2251, -5.907e-08), (0.9239, 0.2333, -0.3827), (0.9239, -0.2251, -0.3827), (0.7071, 0.2333, -0.7071), (0.7071, -0.2251, -0.7071), (0.3827, 0.2333, -0.9239), (0.3827, -0.2251, -0.9239), (2.861e-06, 0.2333, -1.0), (1.907e-06, -0.2251, -1.0), (-0.3827, -0.2251, -0.9239), (-0.7071, -0.2251, -0.7071), (-0.9239, 0.2333, -0.3827), (-0.9239, -0.2251, -0.3827), (-1.0, 0.2333, 6.014e-08), (-1.0, -0.2251, 5.335e-10), (-0.9239, 0.2333, 0.3827), (-0.9239, -0.2251, 0.3827), (-0.7071, -0.2251, 0.7071), (-0.3827, -0.2251, 0.9239), (0.7071, 0.6877, 0.7071), (0.9239, -0.6877, -0.3827), (-0.3827, 0.6877, -0.9239), (-0.7071, -0.6877, 0.7071), (0.3827, 0.6877, 0.9239), (2.384e-06, 0.6877, 1.0), (0.9239, 0.6877, -0.3827), (4.768e-07, -0.8325, 0.8913), (0.3411, 0.7993, 0.8235), (0.6303, 0.7993, 0.6303), (0.8235, -0.8325, 0.3411), (0.8235, 0.7993, 0.3411), (0.8913, 0.7993, 5.313e-08), (0.8235, 0.7993, -0.3411), (0.6303, 0.7993, -0.6303), (0.3411, -0.8325, -0.8235), (0.3411, 0.7993, -0.8235), (4.768e-07, -0.8325, -0.8913), (-0.3411, -0.8325, -0.8235), (-0.3411, 0.7993, -0.8235), (-0.6303, 0.7993, -0.6303), (-0.8235, 0.7993, -0.3411), (-0.8913, 0.7993, 1.063e-07), (-0.6303, -0.8325, 0.6303), (-0.6303, 0.7993, 0.6303), (0.07253, -1.043, 0.3212), (0.1777, -1.043, 0.3003), (0.1777, 1.007, 0.3003), (0.07253, 1.007, 0.3212), (0.2669, -1.043, 0.2407), (0.3265, -1.043, 0.1515), (0.3265, 1.007, 0.1515), (0.3475, -1.043, 0.0463), (0.3475, 1.007, 0.0463), (0.3265, -1.043, -0.05892), (0.3265, 1.007, -0.05892), (0.2669, -1.043, -0.1481), (0.1777, -1.043, -0.2077), (0.1777, 1.007, -0.2077), (0.07253, -1.043, -0.2286), (0.07253, 1.007, -0.2286), (-0.03269, -1.043, -0.2077), (-0.1219, -1.043, -0.1481), (-0.1219, 1.007, -0.1481), (-0.1815, -1.043, -0.05892), (-0.2024, -1.043, 0.0463), (-0.2024, 1.007, 0.0463), (-0.1815, -1.043, 0.1515), (-0.1219, -1.043, 0.2407), (-0.1219, 1.007, 0.2407), (-0.03269, -1.043, 0.3003), (0.7071, -0.6877, 0.7071), (0.9239, -0.6877, 0.3827), (1.0, -0.6877, -1.192e-07), (1.0, 0.6877, 5.96e-08), (0.3827, -0.6877, -0.9239), (1.907e-06, 0.6877, -1.0), (-0.9239, -0.6877, -0.3827), (-1.0, -0.6877, -5.96e-08), (-0.7071, 0.6877, 0.7071), (9.537e-07, -0.6877, 1.0), (0.9239, 0.6877, 0.3827), (-0.3827, -0.6877, -0.9239), (-0.7071, -0.6877, -0.7071), (-0.7071, 0.6877, -0.7071), (-0.9239, 0.6877, -0.3827), (-0.9239, -0.6877, 0.3827), (-0.9239, 0.6877, 0.3827), (0.3827, -0.6877, 0.9239), (0.7071, -0.6877, -0.7071), (0.7071, 0.6877, -0.7071), (0.3827, 0.6877, -0.9239), (-0.3827, -0.6877, 0.9239), (0.3411, -0.8325, 0.8235), (0.6303, -0.8325, 0.6303), (0.8913, -0.8325, -1.063e-07), (0.8235, -0.8325, -0.3411), (0.6303, -0.8325, -0.6303), (-0.6303, -0.8325, -0.6303), (-0.8913, -0.8325, -5.313e-08), (-0.3411, -0.8325, 0.8235), (0.4279, -0.5305, 0.9828), (2.861e-06, -0.5305, 1.068), (-0.7136, 0.3081, 2.147), (-0.5957, 0.2847, 2.147), (-0.5957, 0.2847, 0.2575), (-0.4957, 0.2179, 2.147), (-0.4957, 0.2179, 0.2575), (-0.4289, 0.1179, 2.147), (-0.4289, 0.1179, 0.2575), (-0.4054, -2.384e-06, 2.147), (-0.4289, -0.1179, 2.147), (-0.4289, -0.1179, 0.2575), (-0.4957, -0.2179, 2.147), (-0.5957, -0.2847, 2.147), (-0.5957, -0.2847, 0.2575), (-0.7136, -0.3081, 2.147), (-0.7136, -0.3081, 0.2575), (-0.8315, -0.2847, 2.147), (-0.8315, -0.2847, 0.2575), (-0.9314, -0.2179, 2.147), (-0.9314, -0.2179, 0.2575), (-0.9982, -0.1179, 2.147), (-0.9982, -0.1179, 0.2575), (-1.022, -2.384e-06, 2.147), (-1.022, -2.384e-06, 0.2575), (-0.9982, 0.1179, 2.147), (-0.9982, 0.1179, 0.2575), (-0.9314, 0.2179, 2.147), (-0.9314, 0.2179, 0.2575), (-0.8315, 0.2847, 2.147), (-0.8315, 0.2847, 0.2575), (0.4279, 0.5305, 0.9828), (2.861e-06, 0.5305, 1.068), (0.7906, -0.5305, 0.7405), (0.7906, 0.5305, 0.7405), (1.033, -0.5305, 0.3777), (1.033, 0.5305, 0.3777), (1.118, -0.5305, -0.0501), (1.118, 0.5305, -0.0501), (1.033, -0.5305, -0.478), (1.033, 0.5305, -0.478), (-1.033, 0.5305, -0.478), (-1.033, -0.5305, -0.478), (-1.118, -0.5305, -0.0501), (-1.118, 0.5305, -0.0501), (-1.033, -0.5305, 0.3777), (-1.033, 0.5305, 0.3778), (-0.7906, -0.5305, 0.7405), (-0.4278, -0.5305, 0.9828), (-0.4279, 0.5305, 0.9828), (-7.064, 2.069, 3.347), (-6.306, 0.7575, 4.115), (-6.306, -0.7575, 3.347), (-7.064, -2.069, 4.115), (-8.376, -2.827, 4.115), (-9.891, 2.827, 4.115), (-8.376, 2.827, 4.115), (-8.376, 2.827, 3.347), (-6.306, -0.7575, 4.115), (-11.2, -2.069, 4.115), (-11.96, 0.7574, 4.115), (-7.064, 2.069, 4.115), (-7.064, -2.069, 3.347), (-8.376, -2.827, 3.347), (-9.891, -2.827, 4.115), (-9.891, -2.827, 3.347), (-11.96, -0.7575, 4.115), (-11.2, 2.069, 4.115), (-4.914, 8.698, 1.99), (-3.71, 8.003, 1.99), (0.5087, 0.695, 1.99), (0.5087, -0.695, 1.99), (-3.687, -8.037, 1.284), (-3.71, -8.003, 1.99), (-4.914, -8.698, 1.99), (-4.896, -8.735, 1.284), (-13.37, -8.735, 1.284), (-13.35, -8.698, 1.99), (-14.56, -8.003, 1.99), (-14.58, -8.037, 1.284), (-18.82, -0.6979, 1.284), (-18.78, -0.695, 1.99), (-18.78, 0.695, 1.99), (-18.82, 0.6979, 1.284), (-14.56, 8.003, 1.99), (-13.35, 8.698, 1.99), (-5.376, -5.053, 3.238), (-5.376, -5.053, 2.5), (-6.636, -5.781, 3.238), (-2.878, 0.7277, 3.238), (-2.878, 0.7277, 2.5), (-2.878, -0.7277, 3.238), (-2.878, -0.7277, 2.5), (-6.636, 5.781, 3.238), (-6.636, 5.781, 2.5), (-5.376, 5.053, 3.238), (-12.89, 5.053, 3.238), (-12.89, 5.053, 2.5), (-11.63, 5.781, 3.238), (-11.63, 5.781, 2.5), (-11.63, -5.781, 3.238), (-11.63, -5.781, 2.5), (-12.89, -5.053, 3.238), (-15.39, -0.7277, 3.238), (-15.39, 0.7277, 3.238), (-15.39, 0.7277, 2.5), (-9.891, 2.827, 3.347), (-6.306, 0.7575, 3.347), (-11.2, -2.069, 3.347), (-11.96, 0.7574, 3.347), (-11.96, -0.7575, 3.347), (-11.2, 2.069, 3.347), (-4.914, 8.698, 1.286), (-3.71, 8.003, 1.286), (0.5087, 0.695, 1.286), (0.5087, -0.695, 1.286), (-14.56, 8.003, 1.286), (-13.35, 8.698, 1.286), (-6.636, -5.781, 2.5), (-5.376, 5.053, 2.5), (-12.89, -5.053, 2.5), (-15.39, -0.7277, 2.5), (-8.433, 2.613, 4.096), (-9.833, 2.613, 4.096), (-7.221, 1.913, 4.096), (-6.52, 0.7001, 4.096), (-6.52, -0.7001, 4.096), (-7.221, -1.913, 4.096), (-8.433, -2.613, 4.096), (-9.833, -2.613, 4.096), (-11.05, -1.913, 4.096), (-11.75, -0.7001, 4.096), (-11.75, 0.7001, 4.096), (-11.05, 1.913, 4.096), (-8.952, 0.6744, 4.303), (-9.314, 0.6744, 4.303), (-8.639, 0.4937, 4.303), (-8.459, 0.1807, 4.303), (-8.459, -0.1807, 4.303), (-8.639, -0.4937, 4.303), (-8.952, -0.6744, 4.303), (-9.314, -0.6744, 4.303), (-9.627, -0.4937, 4.303), (-9.808, -0.1807, 4.303), (-9.808, 0.1807, 4.303), (-9.627, 0.4937, 4.303), (-8.952, 0.6744, 4.376), (-9.314, 0.6744, 4.376), (-8.639, 0.4937, 4.376), (-8.459, 0.1807, 4.376), (-8.459, -0.1807, 4.376), (-8.639, -0.4937, 4.376), (-8.952, -0.6744, 4.376), (-9.314, -0.6744, 4.376), (-9.627, -0.4937, 4.376), (-9.808, -0.1807, 4.376), (-9.808, 0.1807, 4.376), (-9.627, 0.4937, 4.376), (-8.952, 0.6744, 6.942), (-9.314, 0.6744, 6.942), (-8.639, 0.4937, 6.942), (-8.459, 0.1807, 6.942), (-8.459, -0.1807, 6.942), (-8.639, -0.4937, 6.942), (-8.952, -0.6744, 6.942), (-9.314, -0.6744, 6.942), (-9.627, -0.4937, 6.942), (-9.808, -0.1807, 6.942), (-9.808, 0.1807, 6.942), (-9.627, 0.4937, 6.942), (-8.974, 0.5939, 6.942), (-9.292, 0.5939, 6.942), (-8.698, 0.4348, 6.942), (-8.539, 0.1591, 6.942), (-8.539, -0.1591, 6.942), (-8.698, -0.4348, 6.942), (-8.974, -0.5939, 6.942), (-9.292, -0.5939, 6.942), (-9.568, -0.4348, 6.942), (-9.727, -0.1591, 6.942), (-9.727, 0.1591, 6.942), (-9.568, 0.4348, 6.942), (-8.974, 0.5939, 9.048), (-9.292, 0.5939, 9.048), (-8.698, 0.4348, 9.048), (-8.539, 0.1591, 9.048), (-8.539, -0.1591, 9.048), (-8.698, -0.4348, 9.048), (-8.974, -0.5939, 9.048), (-9.292, -0.5939, 9.048), (-9.568, -0.4348, 9.048), (-9.727, -0.1591, 9.048), (-9.727, 0.1591, 9.048), (-9.568, 0.4348, 9.048), (-9.039, 0.3526, 9.155), (-9.228, 0.3526, 9.155), (-8.875, 0.2581, 9.155), (-8.781, 0.09447, 9.155), (-8.781, -0.09447, 9.155), (-8.875, -0.2581, 9.155), (-9.039, -0.3526, 9.155), (-9.228, -0.3526, 9.155), (-9.391, -0.2581, 9.155), (-9.486, -0.09447, 9.155), (-9.486, 0.09447, 9.155), (-9.391, 0.2581, 9.155), (-9.039, 0.3526, 9.226), (-9.228, 0.3526, 9.226), (-8.875, 0.2581, 9.226), (-8.781, 0.09447, 9.226), (-8.781, -0.09447, 9.226), (-8.875, -0.2581, 9.226), (-9.039, -0.3526, 9.226), (-9.228, -0.3526, 9.226), (-9.391, -0.2581, 9.226), (-9.486, -0.09447, 9.226), (-9.486, 0.09447, 9.226), (-9.391, 0.2581, 9.226), (-9.039, 0.3526, 11.71), (-9.228, 0.3526, 11.71), (-8.875, 0.2581, 11.71), (-9.039, -0.3526, 11.71), (-9.228, -0.3526, 11.71), (-9.486, 0.09447, 11.71), (-8.781, 0.09447, 11.71), (-8.781, -0.09447, 11.71), (-8.875, -0.2581, 11.71), (-9.391, -0.2581, 11.71), (-9.486, -0.09447, 11.71), (-9.391, 0.2581, 11.71), (-16.61, -9.551, 11.87), (-16.61, -9.551, 16.43), (-16.61, 9.551, 11.87), (-16.61, 9.551, 16.43), (0.623, -9.551, 10.13), (0.623, -9.551, 14.69), (0.623, 9.551, 10.13), (0.623, 9.551, 14.69), (-16.61, -5.436, 16.43), (-16.61, -5.436, 11.87), (0.623, -5.436, 14.69), (0.623, -5.436, 10.13), (-16.61, 6.385, 16.43), (0.623, 6.385, 10.13), (-16.61, 6.385, 11.87), (0.623, 6.385, 14.69), (-3.953, 9.551, 16.43), (-3.953, 9.551, 11.87), (-3.953, -9.551, 16.43), (-3.953, -9.551, 11.87), (-3.953, -5.436, 16.43), (-3.953, -5.436, 11.87), (-3.953, 6.385, 16.43), (-3.953, 6.385, 11.87), (-16.32, -8.034, 18.53), (-16.32, -8.034, 40.91), (-16.32, 8.034, 18.53), (-16.32, 8.034, 40.91), (-10.47, -8.034, 18.53), (-11.8, -8.034, 40.91), (-10.47, 8.034, 18.53), (-11.8, 8.034, 40.91), (-16.7, -6.088, 42.39), (-16.7, -6.088, 17.05), (-11.59, -6.088, 42.39), (-10.08, -6.088, 17.05), (-16.7, 6.299, 42.39), (-10.08, 6.299, 17.05), (-16.7, 6.299, 17.05), (-11.59, 6.299, 42.39), (-17.62, -9.098, 33.36), (-17.62, 9.098, 33.36), (-11.8, 9.098, 33.36), (-11.8, -9.098, 33.36), (-11.8, -6.088, 33.36), (-18.41, -6.088, 33.36), (-11.8, 6.299, 33.36), (-18.41, 6.299, 33.36), (-16.7, -9.098, 36.7), (-16.7, 9.098, 36.7), (-11.59, 9.098, 36.7), (-11.59, -9.098, 36.7), (-11.59, -6.088, 36.7), (-16.7, -6.088, 36.7), (-11.59, 6.299, 36.7), (-16.7, 6.299, 36.7), (-17.21, 9.098, 29.79), (-12.09, 9.098, 29.79), (-12.09, -9.098, 29.79), (-12.09, -6.088, 29.79), (-19.29, -6.088, 29.79), (-12.09, 6.299, 29.79), (-19.29, 6.299, 29.79), (-17.21, -9.098, 29.79), (-17.62, 9.098, 24.87), (-12.5, 9.098, 24.87), (-12.5, -9.098, 24.87), (-12.5, -6.088, 24.87), (-18.41, -6.088, 24.87), (-12.5, 6.299, 24.87), (-18.41, 6.299, 24.87), (-17.62, -9.098, 24.87)], [], [(19, 21, 22, 23, 24, 26, 27, 29, 30, 31, 32, 33, 34, 35, 36, 37), (44, 46, 47, 45), (46, 48, 49, 47), (48, 50, 51, 49), (50, 52, 53, 51), (52, 54, 55, 53), (56, 58, 59, 57), (58, 60, 61, 59), (60, 62, 63, 61), (64, 44, 45, 65), (62, 64, 65, 63), (95, 94, 96, 97), (97, 96, 67, 66), (93, 92, 94, 95), (91, 90, 92, 93), (89, 88, 90, 91), (75, 74, 76, 77), (73, 72, 74, 75), (71, 70, 72, 73), (69, 68, 70, 71), (66, 67, 68, 69), (115, 114, 140, 142), (131, 132, 160, 158, 156, 154, 152, 150, 148, 146, 144, 142, 140, 138, 136, 134), (129, 130, 133, 135, 137, 139, 141, 143, 145, 147, 149, 151, 153, 155, 157, 159), (124, 123, 154, 156), (188, 125, 157, 155), (116, 115, 142, 144), (126, 124, 156, 158), (106, 107, 132, 131), (125, 127, 159, 157), (117, 116, 144, 146), (128, 126, 158, 160), (108, 106, 131, 134), (127, 105, 129, 159), (119, 117, 146, 148), (107, 128, 160, 132), (110, 108, 134, 136), (120, 119, 148, 150), (109, 111, 137, 135), (112, 110, 136, 138), (122, 120, 150, 152), (111, 113, 139, 137), (114, 112, 138, 140), (123, 122, 152, 154), (93, 95, 97, 66, 69, 71, 73, 75, 77, 79, 81, 83, 85, 87, 89, 91), (94, 92, 90, 88, 86, 84, 82, 80, 78, 76, 74, 72, 70, 68, 67, 96), (53, 55, 232, 230), (62, 60, 237, 239), (191, 192, 194, 193), (44, 64, 241, 190), (49, 51, 228, 226), (193, 194, 196, 195), (54, 52, 229, 231), (65, 45, 224, 242), (195, 196, 198, 197), (60, 58, 235, 237), (55, 54, 231, 232), (197, 198, 200, 199), (47, 49, 226, 223), (239, 240, 242, 241), (199, 200, 202, 201), (63, 65, 242, 240), (241, 242, 224, 190), (201, 202, 204, 203), (48, 46, 189, 225), (237, 238, 240, 239), (203, 204, 206, 205), (64, 62, 239, 241), (235, 236, 238, 237), (205, 206, 208, 207), (51, 53, 230, 228), (234, 233, 236, 235), (207, 208, 210, 209), (57, 59, 236, 233), (229, 230, 232, 231), (209, 210, 212, 211), (52, 50, 227, 229), (227, 228, 230, 229), (211, 212, 214, 213), (58, 56, 234, 235), (225, 226, 228, 227), (213, 214, 216, 215), (61, 63, 240, 238), (189, 223, 226, 225), (215, 216, 218, 217), (56, 57, 233, 234), (190, 224, 223, 189), (217, 218, 220, 219), (194, 192, 222, 220, 218, 216, 214, 212, 210, 208, 206, 204, 202, 200, 198, 196), (221, 222, 192, 191), (219, 220, 222, 221), (59, 61, 238, 236), (45, 47, 223, 224), (191, 193, 195, 197, 199, 201, 203, 205, 207, 209, 211, 213, 215, 217, 219, 221), (50, 48, 225, 227), (46, 44, 190, 189), (247, 249, 250, 248), (249, 251, 252, 250), (251, 253, 254, 252), (253, 255, 256, 254), (255, 257, 258, 256), (259, 261, 262, 260), (261, 263, 264, 262), (263, 265, 266, 264), (267, 247, 248, 268), (265, 267, 268, 266), (298, 297, 299, 300), (300, 299, 270, 269), (296, 295, 297, 298), (294, 293, 295, 296), (292, 291, 293, 294), (278, 277, 279, 280), (276, 275, 277, 278), (274, 273, 275, 276), (272, 271, 273, 274), (269, 270, 271, 272), (319, 317, 347, 349), (338, 339, 367, 365, 363, 361, 359, 357, 355, 353, 351, 349, 347, 345, 343, 341), (336, 337, 340, 342, 344, 346, 348, 350, 352, 354, 356, 358, 360, 362, 364, 366), (331, 329, 361, 363), (318, 320, 350, 348), (321, 319, 349, 351), (333, 331, 363, 365), (309, 310, 339, 338), (332, 334, 366, 364), (322, 321, 351, 353), (335, 333, 365, 367), (311, 309, 338, 341), (323, 322, 353, 355), (310, 335, 367, 339), (313, 311, 341, 343), (325, 323, 355, 357), (312, 314, 344, 342), (324, 326, 358, 356), (315, 313, 343, 345), (327, 325, 357, 359), (314, 316, 346, 344), (326, 328, 360, 358), (317, 315, 345, 347), (329, 327, 359, 361), (316, 318, 348, 346), (296, 298, 300, 269, 272, 274, 276, 278, 280, 282, 284, 286, 288, 290, 292, 294), (297, 295, 293, 291, 289, 287, 285, 283, 281, 279, 277, 275, 273, 271, 270, 299), (256, 258, 436, 434), (265, 263, 441, 443), (395, 396, 398, 397), (247, 267, 445, 394), (252, 254, 432, 430), (397, 398, 400, 399), (257, 255, 433, 435), (268, 248, 428, 446), (399, 400, 402, 401), (263, 261, 439, 441), (258, 257, 435, 436), (401, 402, 404, 403), (250, 252, 430, 427), (443, 444, 446, 445), (403, 404, 406, 405), (266, 268, 446, 444), (445, 446, 428, 394), (405, 406, 408, 407), (251, 249, 393, 429), (441, 442, 444, 443), (407, 408, 410, 409), (267, 265, 443, 445), (439, 440, 442, 441), (409, 410, 412, 411), (254, 256, 434, 432), (438, 437, 440, 439), (411, 412, 414, 413), (260, 262, 440, 437), (433, 434, 436, 435), (413, 414, 416, 415), (255, 253, 431, 433), (431, 432, 434, 433), (415, 416, 418, 417), (261, 259, 438, 439), (429, 430, 432, 431), (417, 418, 420, 419), (264, 266, 444, 442), (393, 427, 430, 429), (419, 420, 422, 421), (259, 260, 437, 438), (394, 428, 427, 393), (421, 422, 424, 423), (398, 396, 426, 424, 422, 420, 418, 416, 414, 412, 410, 408, 406, 404, 402, 400), (425, 426, 396, 395), (423, 424, 426, 425), (262, 264, 442, 440), (248, 250, 427, 428), (395, 397, 399, 401, 403, 405, 407, 409, 411, 413, 415, 417, 419, 421, 423, 425), (253, 251, 429, 431), (249, 247, 394, 393), (448, 450, 451, 449), (450, 452, 453, 451), (452, 454, 455, 453), (454, 456, 457, 455), (456, 458, 459, 457), (460, 462, 463, 461), (462, 464, 465, 463), (464, 466, 467, 465), (468, 448, 449, 469), (466, 468, 469, 467), (499, 498, 500, 501), (501, 500, 471, 470), (497, 496, 498, 499), (495, 494, 496, 497), (493, 492, 494, 495), (479, 478, 480, 481), (477, 476, 478, 479), (475, 474, 476, 477), (473, 472, 474, 475), (470, 471, 472, 473), (524, 523, 550, 552), (541, 542, 570, 568, 566, 564, 562, 560, 558, 556, 554, 552, 550, 548, 546, 544), (539, 540, 543, 545, 547, 549, 551, 553, 555, 557, 559, 561, 563, 565, 567, 569), (535, 534, 564, 566), (525, 524, 552, 554), (513, 514, 540, 539), (536, 535, 566, 568), (515, 516, 542, 541), (527, 525, 554, 556), (514, 517, 543, 540), (538, 536, 568, 570), (526, 528, 557, 555), (518, 515, 541, 544), (537, 513, 539, 569), (529, 527, 556, 558), (516, 538, 570, 542), (528, 530, 559, 557), (519, 518, 544, 546), (531, 529, 558, 560), (530, 532, 561, 559), (521, 519, 546, 548), (533, 531, 560, 562), (520, 522, 549, 547), (523, 521, 548, 550), (534, 533, 562, 564), (497, 499, 501, 470, 473, 475, 477, 479, 481, 483, 485, 487, 489, 491, 493, 495), (498, 496, 494, 492, 490, 488, 486, 484, 482, 480, 478, 476, 474, 472, 471, 500), (457, 459, 640, 638), (466, 464, 645, 647), (599, 600, 602, 601), (448, 468, 649, 598), (453, 455, 636, 634), (601, 602, 604, 603), (458, 456, 637, 639), (469, 449, 632, 650), (603, 604, 606, 605), (464, 462, 643, 645), (459, 458, 639, 640), (605, 606, 608, 607), (451, 453, 634, 631), (647, 648, 650, 649), (607, 608, 610, 609), (467, 469, 650, 648), (649, 650, 632, 598), (609, 610, 612, 611), (452, 450, 597, 633), (645, 646, 648, 647), (611, 612, 614, 613), (468, 466, 647, 649), (643, 644, 646, 645), (613, 614, 616, 615), (455, 457, 638, 636), (642, 641, 644, 643), (615, 616, 618, 617), (461, 463, 644, 641), (637, 638, 640, 639), (617, 618, 620, 619), (456, 454, 635, 637), (635, 636, 638, 637), (619, 620, 622, 621), (462, 460, 642, 643), (633, 634, 636, 635), (621, 622, 624, 623), (465, 467, 648, 646), (597, 631, 634, 633), (623, 624, 626, 625), (460, 461, 641, 642), (598, 632, 631, 597), (625, 626, 628, 627), (602, 600, 630, 628, 626, 624, 622, 620, 618, 616, 614, 612, 610, 608, 606, 604), (629, 630, 600, 599), (627, 628, 630, 629), (463, 465, 646, 644), (449, 451, 631, 632), (599, 601, 603, 605, 607, 609, 611, 613, 615, 617, 619, 621, 623, 625, 627, 629), (454, 452, 633, 635), (450, 448, 598, 597), (653, 655, 656, 654), (655, 657, 658, 656), (657, 659, 660, 658), (659, 661, 662, 660), (661, 663, 664, 662), (665, 667, 668, 666), (667, 669, 670, 668), (669, 671, 672, 670), (673, 653, 654, 674), (671, 673, 674, 672), (704, 703, 705, 706), (706, 705, 676, 675), (702, 701, 703, 704), (700, 699, 701, 702), (698, 697, 699, 700), (684, 683, 685, 686), (682, 681, 683, 684), (680, 679, 681, 682), (678, 677, 679, 680), (675, 676, 677, 678), (723, 721, 749, 751), (711, 710, 727, 728), (740, 741, 769, 767, 765, 763, 761, 759, 757, 755, 753, 751, 749, 747, 745, 743), (738, 739, 742, 744, 746, 748, 750, 752, 754, 756, 758, 760, 762, 764, 766, 768), (735, 733, 763, 765), (722, 724, 752, 750), (725, 723, 751, 753), (713, 714, 739, 738), (736, 735, 765, 767), (724, 726, 754, 752), (715, 716, 741, 740), (727, 725, 753, 755), (737, 736, 767, 769), (717, 715, 740, 743), (728, 727, 755, 757), (716, 737, 769, 741), (718, 717, 743, 745), (729, 728, 757, 759), (719, 718, 745, 747), (731, 729, 759, 761), (730, 732, 762, 760), (721, 719, 747, 749), (733, 731, 761, 763), (720, 722, 750, 748), (702, 704, 706, 675, 678, 680, 682, 684, 686, 688, 690, 692, 694, 696, 698, 700), (703, 701, 699, 697, 695, 693, 691, 689, 687, 685, 683, 681, 679, 677, 676, 705), (662, 664, 844, 842), (671, 669, 849, 851), (803, 804, 806, 805), (653, 673, 853, 802), (658, 660, 840, 838), (805, 806, 808, 807), (663, 661, 841, 843), (674, 654, 836, 854), (807, 808, 810, 809), (669, 667, 847, 849), (664, 663, 843, 844), (809, 810, 812, 811), (656, 658, 838, 835), (851, 852, 854, 853), (811, 812, 814, 813), (672, 674, 854, 852), (853, 854, 836, 802), (813, 814, 816, 815), (657, 655, 801, 837), (849, 850, 852, 851), (815, 816, 818, 817), (673, 671, 851, 853), (847, 848, 850, 849), (817, 818, 820, 819), (660, 662, 842, 840), (846, 845, 848, 847), (819, 820, 822, 821), (666, 668, 848, 845), (841, 842, 844, 843), (821, 822, 824, 823), (661, 659, 839, 841), (839, 840, 842, 841), (823, 824, 826, 825), (667, 665, 846, 847), (837, 838, 840, 839), (825, 826, 828, 827), (670, 672, 852, 850), (801, 835, 838, 837), (827, 828, 830, 829), (665, 666, 845, 846), (802, 836, 835, 801), (829, 830, 832, 831), (806, 804, 834, 832, 830, 828, 826, 824, 822, 820, 818, 816, 814, 812, 810, 808), (833, 834, 804, 803), (831, 832, 834, 833), (668, 670, 850, 848), (654, 656, 835, 836), (803, 805, 807, 809, 811, 813, 815, 817, 819, 821, 823, 825, 827, 829, 831, 833), (659, 657, 837, 839), (655, 653, 802, 801), (859, 861, 862, 860), (861, 863, 864, 862), (863, 865, 866, 864), (865, 867, 868, 866), (867, 869, 870, 868), (871, 873, 874, 872), (873, 875, 876, 874), (875, 877, 878, 876), (879, 859, 860, 880), (877, 879, 880, 878), (910, 909, 911, 912), (912, 911, 882, 881), (908, 907, 909, 910), (906, 905, 907, 908), (904, 903, 905, 906), (890, 889, 891, 892), (888, 887, 889, 890), (886, 885, 887, 888), (884, 883, 885, 886), (881, 882, 883, 884), (930, 928, 956, 958), (918, 917, 928, 930), (947, 948, 976, 974, 972, 970, 968, 966, 964, 962, 960, 958, 956, 954, 952, 950), (945, 946, 949, 951, 953, 955, 957, 959, 961, 963, 965, 967, 969, 971, 973, 975), (941, 939, 970, 972), (931, 930, 958, 960), (920, 921, 946, 945), (942, 941, 972, 974), (922, 923, 948, 947), (932, 931, 960, 962), (921, 924, 949, 946), (944, 942, 974, 976), (925, 922, 947, 950), (943, 920, 945, 975), (934, 932, 962, 964), (923, 944, 976, 948), (933, 935, 965, 963), (926, 925, 950, 952), (936, 934, 964, 966), (935, 937, 967, 965), (927, 926, 952, 954), (938, 936, 966, 968), (928, 927, 954, 956), (939, 938, 968, 970), (908, 910, 912, 881, 884, 886, 888, 890, 892, 894, 896, 898, 900, 902, 904, 906), (909, 907, 905, 903, 901, 899, 897, 895, 893, 891, 889, 887, 885, 883, 882, 911), (868, 870, 1048, 1046), (877, 875, 1053, 1055), (1007, 1008, 1010, 1009), (859, 879, 1057, 1006), (864, 866, 1044, 1042), (1009, 1010, 1012, 1011), (869, 867, 1045, 1047), (880, 860, 1040, 1058), (1011, 1012, 1014, 1013), (875, 873, 1051, 1053), (870, 869, 1047, 1048), (1013, 1014, 1016, 1015), (862, 864, 1042, 1039), (1055, 1056, 1058, 1057), (1015, 1016, 1018, 1017), (878, 880, 1058, 1056), (1057, 1058, 1040, 1006), (1017, 1018, 1020, 1019), (863, 861, 1005, 1041), (1053, 1054, 1056, 1055), (1019, 1020, 1022, 1021), (879, 877, 1055, 1057), (1051, 1052, 1054, 1053), (1021, 1022, 1024, 1023), (866, 868, 1046, 1044), (1050, 1049, 1052, 1051), (1023, 1024, 1026, 1025), (872, 874, 1052, 1049), (1045, 1046, 1048, 1047), (1025, 1026, 1028, 1027), (867, 865, 1043, 1045), (1043, 1044, 1046, 1045), (1027, 1028, 1030, 1029), (873, 871, 1050, 1051), (1041, 1042, 1044, 1043), (1029, 1030, 1032, 1031), (876, 878, 1056, 1054), (1005, 1039, 1042, 1041), (1031, 1032, 1034, 1033), (871, 872, 1049, 1050), (1006, 1040, 1039, 1005), (1033, 1034, 1036, 1035), (1010, 1008, 1038, 1036, 1034, 1032, 1030, 1028, 1026, 1024, 1022, 1020, 1018, 1016, 1014, 1012), (1037, 1038, 1008, 1007), (1035, 1036, 1038, 1037), (874, 876, 1054, 1052), (860, 862, 1039, 1040), (1007, 1009, 1011, 1013, 1015, 1017, 1019, 1021, 1023, 1025, 1027, 1029, 1031, 1033, 1035, 1037), (865, 863, 1041, 1043), (861, 859, 1006, 1005), (1060, 1062, 1063, 1061), (1062, 1064, 1065, 1063), (1064, 1066, 1067, 1065), (1066, 1068, 1069, 1067), (1068, 1070, 1071, 1069), (1072, 1074, 1075, 1073), (1074, 1076, 1077, 1075), (1079, 1060, 1061, 1080), (1104, 1103, 1105, 1106), (1102, 1101, 1103, 1104), (1090, 1089, 1091, 1092), (1161, 1088, 1090, 1162), (1088, 1087, 1089, 1090), (1086, 1085, 1087, 1088), (1084, 1083, 1085, 1086), (1081, 1082, 1083, 1084), (1134, 1135, 1138, 1139, 1141, 1143, 1145, 1146, 1148, 1150, 1151, 1153, 1154, 1156, 1157, 1159), (1124, 1126, 1148, 1146), (1126, 1127, 1150, 1148), (1121, 1120, 1140, 1142), (1122, 1121, 1142, 1144), (1106, 1107, 1108, 1081, 1084, 1086, 1088, 1090, 1092, 1094, 1096, 1098, 1099, 1100, 1102, 1104), (1069, 1071, 1230, 1228), (1078, 1076, 1235, 1237), (1060, 1079, 1238, 1191), (1065, 1067, 1226, 1224), (1193, 1194, 1196, 1195), (1070, 1068, 1227, 1229), (1080, 1061, 1222, 1239), (1195, 1196, 1198, 1197), (1076, 1074, 1233, 1235), (1071, 1070, 1229, 1230), (1063, 1065, 1224, 1221), (1238, 1239, 1222, 1191), (1064, 1062, 1190, 1223), (1079, 1078, 1237, 1238), (1233, 1234, 1236, 1235), (1203, 1204, 1206, 1205), (1067, 1069, 1228, 1226), (1232, 1231, 1234, 1233), (1205, 1206, 1208, 1207), (1073, 1075, 1234, 1231), (1227, 1228, 1230, 1229), (1207, 1208, 1210, 1209), (1068, 1066, 1225, 1227), (1225, 1226, 1228, 1227), (1209, 1210, 1212, 1211), (1074, 1072, 1232, 1233), (1223, 1224, 1226, 1225), (1211, 1212, 1214, 1213), (1190, 1221, 1224, 1223), (1213, 1214, 1216, 1215), (1072, 1073, 1231, 1232), (1191, 1222, 1221, 1190), (1215, 1216, 1218, 1217), (1217, 1218, 1220, 1219), (1075, 1077, 1236, 1234), (1061, 1063, 1221, 1222), (1192, 1193, 1195, 1197, 1199, 1200, 1202, 1203, 1205, 1207, 1209, 1211, 1213, 1215, 1217, 1219), (1066, 1064, 1223, 1225), (1062, 1060, 1191, 1190), (1302, 1258, 1259, 1303), (1285, 1259, 1258, 1283), (1309, 1303, 1259, 1285), (1304, 1260, 1261, 1305), (1281, 1261, 1260, 1279), (1278, 1264, 1263, 1276), (1292, 1268, 1267, 1290), (1294, 1272, 1271, 1293), (1306, 1274, 1275, 1307), (1288, 1275, 1274, 1286), (1256, 1293, 1311, 1300), (1312, 1313, 1325, 1324), (1244, 1243, 1317, 1318), (1327, 1326, 1338, 1339), (1320, 1319, 1331, 1332), (1317, 1316, 1328, 1329), (1313, 1323, 1335, 1325), (1314, 1312, 1324, 1326), (1321, 1320, 1332, 1333), (1318, 1317, 1329, 1330), (1315, 1314, 1326, 1327), (1322, 1321, 1333, 1334), (1319, 1318, 1330, 1331), (1316, 1315, 1327, 1328), (1323, 1322, 1334, 1335), (1342, 1341, 1353, 1354), (1334, 1333, 1345, 1346), (1331, 1330, 1342, 1343), (1328, 1327, 1339, 1340), (1335, 1334, 1346, 1347), (1324, 1325, 1337, 1336), (1332, 1331, 1343, 1344), (1329, 1328, 1340, 1341), (1325, 1335, 1347, 1337), (1326, 1324, 1336, 1338), (1333, 1332, 1344, 1345), (1330, 1329, 1341, 1342), (1354, 1353, 1365, 1366), (1339, 1338, 1350, 1351), (1346, 1345, 1357, 1358), (1343, 1342, 1354, 1355), (1340, 1339, 1351, 1352), (1347, 1346, 1358, 1359), (1336, 1337, 1349, 1348), (1344, 1343, 1355, 1356), (1341, 1340, 1352, 1353), (1337, 1347, 1359, 1349), (1338, 1336, 1348, 1350), (1345, 1344, 1356, 1357), (1369, 1368, 1380, 1381), (1351, 1350, 1362, 1363), (1358, 1357, 1369, 1370), (1355, 1354, 1366, 1367), (1352, 1351, 1363, 1364), (1359, 1358, 1370, 1371), (1348, 1349, 1361, 1360), (1356, 1355, 1367, 1368), (1353, 1352, 1364, 1365), (1349, 1359, 1371, 1361), (1350, 1348, 1360, 1362), (1357, 1356, 1368, 1369), (1374, 1372, 1384, 1386), (1366, 1365, 1377, 1378), (1363, 1362, 1374, 1375), (1370, 1369, 1381, 1382), (1367, 1366, 1378, 1379), (1364, 1363, 1375, 1376), (1371, 1370, 1382, 1383), (1360, 1361, 1373, 1372), (1368, 1367, 1379, 1380), (1365, 1364, 1376, 1377), (1361, 1371, 1383, 1373), (1362, 1360, 1372, 1374), (1385, 1395, 1407, 1397), (1381, 1380, 1392, 1393), (1378, 1377, 1389, 1390), (1375, 1374, 1386, 1387), (1382, 1381, 1393, 1394), (1379, 1378, 1390, 1391), (1376, 1375, 1387, 1388), (1383, 1382, 1394, 1395), (1372, 1373, 1385, 1384), (1380, 1379, 1391, 1392), (1377, 1376, 1388, 1389), (1373, 1383, 1395, 1385), (1386, 1384, 1396, 1398), (1393, 1392, 1404, 1405), (1390, 1389, 1401, 1402), (1387, 1386, 1398, 1399), (1394, 1393, 1405, 1406), (1391, 1390, 1402, 1403), (1388, 1387, 1399, 1400), (1395, 1394, 1406, 1407), (1384, 1385, 1397, 1396), (1392, 1391, 1403, 1404), (1389, 1388, 1400, 1401), (1398, 1396, 1408, 1410), (1403, 1402, 1411, 1412), (1396, 1397, 1409, 1408), (1432, 1423, 1422, 1434), (1436, 1427, 1426, 1437), (1430, 1425, 1424, 1431), (1438, 1421, 1420, 1439), (1443, 1437, 1426, 1433), (1442, 1436, 1423, 1432), (1438, 1440, 1428, 1421), (1439, 1441, 1431, 1424), (1435, 1430, 1431, 1433), (1421, 1428, 1429, 1420), (1427, 1435, 1433, 1426), (1440, 1442, 1432, 1428), (1441, 1443, 1433, 1431), (1428, 1432, 1434, 1429), (1429, 1434, 1443, 1441), (1430, 1435, 1442, 1440), (1420, 1429, 1441, 1439), (1425, 1430, 1440, 1438), (1435, 1427, 1436, 1442), (1434, 1422, 1437, 1443), (1425, 1438, 1439, 1424), (1423, 1436, 1437, 1422), (1490, 1484, 1446, 1458), (1484, 1485, 1450, 1446), (1487, 1486, 1448, 1455), (1486, 1491, 1444, 1448), (1458, 1446, 1450, 1457), (1459, 1451, 1447, 1456), (1449, 1454, 1452, 1445), (1444, 1453, 1455, 1448), (1489, 1487, 1455, 1457), (1491, 1488, 1453, 1444), (1485, 1489, 1457, 1450), (1454, 1459, 1456, 1452), (1453, 1458, 1457, 1455), (1488, 1490, 1458, 1453), (1473, 1475, 1467, 1465), (1470, 1474, 1466, 1462), (1468, 1473, 1465, 1460), (1474, 1472, 1464, 1466), (1471, 1468, 1460, 1463), (1472, 1471, 1463, 1464), (1469, 1470, 1462, 1461), (1475, 1469, 1461, 1467), (1456, 1447, 1469, 1475), (1447, 1451, 1470, 1469), (1454, 1449, 1471, 1472), (1449, 1445, 1468, 1471), (1459, 1454, 1472, 1474), (1445, 1452, 1473, 1468), (1451, 1459, 1474, 1470), (1452, 1456, 1475, 1473), (1465, 1467, 1482, 1480), (1462, 1466, 1481, 1477), (1460, 1465, 1480, 1483), (1466, 1464, 1479, 1481), (1463, 1460, 1483, 1478), (1464, 1463, 1478, 1479), (1461, 1462, 1477, 1476), (1467, 1461, 1476, 1482), (1480, 1482, 1490, 1488), (1477, 1481, 1489, 1485), (1483, 1480, 1488, 1491), (1481, 1479, 1487, 1489), (1478, 1483, 1491, 1486), (1479, 1478, 1486, 1487), (1476, 1477, 1485, 1484), (1482, 1476, 1484, 1490), (1082, 1114, 1113, 1083), (1083, 1113, 1109, 1085), (1085, 1109, 1170, 1087), (1087, 1170, 1163, 1089), (1089, 1163, 1115, 1091), (1091, 1115, 1179, 1093), (1093, 1179, 1180, 1095), (1095, 1180, 1165, 1097), (1097, 1165, 1111, 1), (1, 1111, 1173, 2), (2, 1173, 1174, 1101), (1101, 1174, 17, 1103), (1103, 17, 1176, 1105), (1105, 1176, 1168, 3), (4, 5, 1114, 1082), (3, 1168, 5, 4), (1076, 1078, 0, 1077), (1078, 1079, 1080, 0), (1112, 1107, 1108, 1181), (1107, 3, 4, 1108), (1181, 1108, 1081, 1169), (1108, 4, 1082, 1081), (1175, 1106, 1107, 1112), (1106, 1105, 3, 1107), (1167, 1104, 1106, 1175), (1166, 1102, 1104, 1167), (1172, 1100, 1102, 1166), (1171, 1099, 1100, 1172), (1059, 1098, 1099, 1171), (1164, 1096, 1098, 1059), (1178, 1094, 1096, 1164), (1110, 1092, 1094, 1178), (1162, 1090, 1092, 1110), (1160, 1086, 1088, 1161), (1177, 1084, 1086, 1160), (1169, 1081, 1084, 1177), (1162, 1110, 1185, 1184), (1174, 1173, 1129, 1130), (1123, 1122, 1144, 12), (1188, 8, 1156, 1154), (1166, 1167, 1188, 18), (1115, 1163, 1121, 1122), (17, 1174, 1130, 1131), (1110, 1178, 1186, 1185), (1167, 1175, 8, 1188), (1179, 1115, 1122, 1123), (1176, 17, 1131, 9), (1178, 1164, 1124, 1186), (1175, 1112, 1132, 8), (1180, 1179, 1123, 1125), (1169, 1177, 1182, 1116), (1168, 1176, 9, 1133), (1164, 1059, 1126, 1124), (1113, 1114, 6, 1117), (1112, 1181, 1189, 1132), (1165, 1180, 1125, 7), (1177, 1160, 1183, 1182), (5, 1168, 1133, 10), (1059, 1171, 1127, 1126), (1109, 1113, 1117, 1118), (1181, 1169, 1116, 1189), (1111, 1165, 7, 1128), (1160, 1161, 1119, 1183), (1114, 5, 10, 6), (1171, 1172, 1187, 1127), (1170, 1109, 1118, 1120), (1173, 1111, 1128, 1129), (1161, 1162, 1184, 1119), (1172, 1166, 18, 1187), (1163, 1170, 1120, 1121), (1136, 1137, 16, 1158, 15, 1155, 14, 1152, 13, 1149, 1147, 12, 1144, 1142, 1140, 11), (9, 1131, 1155, 15), (1186, 1124, 1146, 1145), (8, 1132, 1157, 1156), (1125, 1123, 12, 1147), (1116, 1182, 1135, 1134), (1133, 9, 15, 1158), (1117, 6, 1137, 1136), (1132, 1189, 1159, 1157), (7, 1125, 1147, 1149), (1182, 1183, 1138, 1135), (10, 1133, 1158, 16), (1118, 1117, 1136, 11), (1189, 1116, 1134, 1159), (1128, 7, 1149, 13), (1183, 1119, 1139, 1138), (6, 10, 16, 1137), (1127, 1187, 1151, 1150), (1120, 1118, 11, 1140), (1129, 1128, 13, 1152), (1119, 1184, 1141, 1139), (1187, 18, 1153, 1151), (1130, 1129, 1152, 14), (1184, 1185, 1143, 1141), (18, 1188, 1154, 1153), (1131, 1130, 14, 1155), (1185, 1186, 1145, 1143), (3, 1105, 1103, 1101, 2, 1, 1097, 1095, 1093, 1091, 1089, 1087, 1085, 1083, 1082, 4), (19, 20, 1194, 21), (21, 1194, 1196, 22), (22, 1196, 1198, 23), (23, 1198, 25, 24), (1237, 38, 1239, 1238), (24, 25, 1201, 26), (0, 1080, 1239, 38), (26, 1201, 28, 27), (1235, 1236, 38, 1237), (27, 28, 1204, 29), (29, 1204, 1206, 30), (30, 1206, 1208, 31), (31, 1208, 1210, 32), (32, 1210, 1212, 33), (33, 1212, 1214, 34), (1077, 0, 38, 1236), (34, 1214, 1216, 35), (35, 1216, 1218, 36), (1194, 20, 1220, 1218, 1216, 1214, 1212, 1210, 1208, 1206, 1204, 28, 1201, 25, 1198, 1196), (37, 1220, 20, 19), (36, 1218, 1220, 37), (67, 172, 166, 68), (68, 166, 98, 70), (70, 98, 161, 72), (72, 161, 174, 74), (74, 174, 41, 76), (76, 41, 175, 78), (78, 175, 168, 80), (80, 168, 42, 82), (82, 42, 176, 84), (84, 176, 170, 86), (86, 170, 43, 88), (88, 43, 177, 90), (90, 177, 179, 92), (92, 179, 164, 94), (96, 180, 172, 67), (94, 164, 180, 96), (103, 95, 97, 104), (104, 97, 66, 39), (178, 93, 95, 103), (171, 91, 93, 178), (102, 89, 91, 171), (169, 87, 89, 102), (101, 85, 87, 169), (163, 83, 85, 101), (100, 81, 83, 163), (99, 79, 81, 100), (40, 77, 79, 99), (162, 75, 77, 40), (167, 73, 75, 162), (173, 71, 73, 167), (165, 69, 71, 173), (39, 66, 69, 165), (162, 40, 113, 111), (43, 170, 120, 122), (187, 188, 155, 153), (102, 171, 187, 121), (41, 174, 112, 114), (177, 43, 122, 123), (40, 99, 183, 113), (171, 178, 188, 187), (175, 41, 114, 115), (179, 177, 123, 124), (99, 100, 184, 183), (178, 103, 125, 188), (168, 175, 115, 116), (39, 165, 181, 105), (164, 179, 124, 126), (100, 163, 185, 184), (166, 172, 107, 106), (103, 104, 127, 125), (42, 168, 116, 117), (165, 173, 182, 181), (180, 164, 126, 128), (163, 101, 118, 185), (98, 166, 106, 108), (104, 39, 105, 127), (176, 42, 117, 119), (173, 167, 109, 182), (172, 180, 128, 107), (101, 169, 186, 118), (161, 98, 108, 110), (170, 176, 119, 120), (167, 162, 111, 109), (169, 102, 121, 186), (174, 161, 110, 112), (183, 184, 143, 141), (105, 181, 130, 129), (184, 185, 145, 143), (181, 182, 133, 130), (185, 118, 147, 145), (182, 109, 135, 133), (118, 186, 149, 147), (186, 121, 151, 149), (121, 187, 153, 151), (113, 183, 141, 139), (270, 304, 384, 271), (271, 384, 377, 273), (273, 377, 244, 275), (275, 244, 370, 277), (277, 370, 379, 279), (279, 379, 371, 281), (281, 371, 245, 283), (283, 245, 380, 285), (285, 380, 373, 287), (287, 373, 381, 289), (289, 381, 374, 291), (291, 374, 375, 293), (293, 375, 246, 295), (295, 246, 382, 297), (299, 383, 304, 270), (297, 382, 383, 299), (376, 298, 300, 388), (388, 300, 269, 368), (303, 296, 298, 376), (307, 294, 296, 303), (302, 292, 294, 307), (306, 290, 292, 302), (387, 288, 290, 306), (372, 286, 288, 387), (301, 284, 286, 372), (386, 282, 284, 301), (385, 280, 282, 386), (305, 278, 280, 385), (378, 276, 278, 305), (369, 274, 276, 378), (243, 272, 274, 369), (368, 269, 272, 243), (305, 385, 316, 314), (374, 381, 325, 327), (328, 330, 362, 360), (302, 307, 328, 326), (379, 370, 315, 317), (375, 374, 327, 329), (385, 386, 318, 316), (307, 303, 330, 328), (371, 379, 317, 319), (246, 375, 329, 331), (386, 301, 320, 318), (303, 376, 332, 330), (245, 371, 319, 321), (368, 243, 308, 389), (382, 246, 331, 333), (301, 372, 391, 320), (384, 304, 310, 309), (376, 388, 334, 332), (380, 245, 321, 322), (243, 369, 390, 308), (383, 382, 333, 335), (372, 387, 392, 391), (377, 384, 309, 311), (388, 368, 389, 334), (373, 380, 322, 323), (369, 378, 312, 390), (304, 383, 335, 310), (387, 306, 324, 392), (244, 377, 311, 313), (381, 373, 323, 325), (378, 305, 314, 312), (306, 302, 326, 324), (370, 244, 313, 315), (330, 332, 364, 362), (389, 308, 337, 336), (320, 391, 352, 350), (308, 390, 340, 337), (391, 392, 354, 352), (334, 389, 336, 366), (390, 312, 342, 340), (392, 324, 356, 354), (471, 576, 575, 472), (472, 575, 502, 474), (474, 502, 587, 476), (476, 587, 579, 478), (478, 579, 572, 480), (480, 572, 509, 482), (482, 509, 503, 484), (484, 503, 581, 486), (486, 581, 447, 488), (488, 447, 573, 490), (490, 573, 582, 492), (492, 582, 574, 494), (494, 574, 584, 496), (496, 584, 512, 498), (500, 586, 576, 471), (498, 512, 586, 500), (585, 499, 501, 590), (590, 501, 470, 505), (583, 497, 499, 585), (511, 495, 497, 583), (504, 493, 495, 511), (510, 491, 493, 504), (589, 489, 491, 510), (588, 487, 489, 589), (580, 485, 487, 588), (508, 483, 485, 580), (507, 481, 483, 508), (578, 479, 481, 507), (577, 477, 479, 578), (571, 475, 477, 577), (506, 473, 475, 571), (505, 470, 473, 506), (578, 507, 522, 520), (582, 573, 531, 533), (594, 595, 565, 563), (504, 511, 594, 532), (572, 579, 521, 523), (574, 582, 533, 534), (507, 508, 592, 522), (511, 583, 595, 594), (509, 572, 523, 524), (584, 574, 534, 535), (508, 580, 593, 592), (583, 585, 596, 595), (503, 509, 524, 525), (505, 506, 514, 513), (512, 584, 535, 536), (580, 588, 526, 593), (575, 576, 516, 515), (585, 590, 537, 596), (581, 503, 525, 527), (506, 571, 517, 514), (586, 512, 536, 538), (588, 589, 528, 526), (502, 575, 515, 518), (590, 505, 513, 537), (447, 581, 527, 529), (571, 577, 591, 517), (576, 586, 538, 516), (589, 510, 530, 528), (587, 502, 518, 519), (573, 447, 529, 531), (577, 578, 520, 591), (510, 504, 532, 530), (579, 587, 519, 521), (592, 593, 553, 551), (595, 596, 567, 565), (593, 526, 555, 553), (596, 537, 569, 567), (517, 591, 545, 543), (591, 520, 547, 545), (532, 594, 563, 561), (522, 592, 551, 549), (676, 776, 775, 677), (677, 775, 708, 679), (679, 708, 788, 681), (681, 788, 709, 683), (683, 709, 779, 685), (685, 779, 790, 687), (687, 790, 780, 689), (689, 780, 710, 691), (691, 710, 711, 693), (693, 711, 782, 695), (695, 782, 783, 697), (697, 783, 792, 699), (699, 792, 793, 701), (701, 793, 774, 703), (705, 786, 776, 676), (703, 774, 786, 705), (784, 704, 706, 785), (785, 706, 675, 707), (773, 702, 704, 784), (772, 700, 702, 773), (712, 698, 700, 772), (781, 696, 698, 712), (791, 694, 696, 781), (771, 692, 694, 791), (652, 690, 692, 771), (651, 688, 690, 652), (778, 686, 688, 651), (789, 684, 686, 778), (777, 682, 684, 789), (770, 680, 682, 777), (787, 678, 680, 770), (707, 675, 678, 787), (789, 778, 720, 796), (783, 782, 729, 731), (732, 734, 764, 762), (712, 772, 732, 730), (779, 709, 719, 721), (792, 783, 731, 733), (778, 651, 722, 720), (772, 773, 734, 732), (790, 779, 721, 723), (793, 792, 733, 735), (651, 652, 724, 722), (773, 784, 799, 734), (780, 790, 723, 725), (707, 787, 714, 713), (774, 793, 735, 736), (652, 771, 726, 724), (775, 776, 716, 715), (784, 785, 800, 799), (710, 780, 725, 727), (787, 770, 794, 714), (786, 774, 736, 737), (771, 791, 797, 726), (708, 775, 715, 717), (785, 707, 713, 800), (770, 777, 795, 794), (776, 786, 737, 716), (791, 781, 798, 797), (788, 708, 717, 718), (782, 711, 728, 729), (777, 789, 796, 795), (781, 712, 730, 798), (709, 788, 718, 719), (734, 799, 766, 764), (799, 800, 768, 766), (714, 794, 742, 739), (726, 797, 756, 754), (800, 713, 738, 768), (794, 795, 744, 742), (797, 798, 758, 756), (795, 796, 746, 744), (798, 730, 760, 758), (796, 720, 748, 746), (882, 992, 855, 883), (883, 855, 978, 885), (885, 978, 979, 887), (887, 979, 980, 889), (889, 980, 917, 891), (891, 917, 918, 893), (893, 918, 913, 895), (895, 913, 919, 897), (897, 919, 857, 899), (899, 857, 987, 901), (901, 987, 994, 903), (903, 994, 995, 905), (905, 995, 858, 907), (907, 858, 990, 909), (911, 997, 992, 882), (909, 990, 997, 911), (989, 910, 912, 996), (996, 912, 881, 977), (915, 908, 910, 989), (988, 906, 908, 915), (914, 904, 906, 988), (986, 902, 904, 914), (985, 900, 902, 986), (984, 898, 900, 985), (983, 896, 898, 984), (993, 894, 896, 983), (982, 892, 894, 993), (981, 890, 892, 982), (856, 888, 890, 981), (916, 886, 888, 856), (991, 884, 886, 916), (977, 881, 884, 991), (981, 982, 1000, 999), (994, 987, 936, 938), (1003, 940, 971, 969), (914, 988, 1003, 937), (917, 980, 927, 928), (995, 994, 938, 939), (982, 993, 929, 1000), (988, 915, 940, 1003), (858, 995, 939, 941), (993, 983, 1001, 929), (915, 989, 1004, 940), (913, 918, 930, 931), (977, 991, 921, 920), (990, 858, 941, 942), (983, 984, 1002, 1001), (855, 992, 923, 922), (989, 996, 943, 1004), (919, 913, 931, 932), (991, 916, 924, 921), (997, 990, 942, 944), (984, 985, 933, 1002), (978, 855, 922, 925), (996, 977, 920, 943), (857, 919, 932, 934), (916, 856, 998, 924), (992, 997, 944, 923), (985, 986, 935, 933), (979, 978, 925, 926), (987, 857, 934, 936), (856, 981, 999, 998), (986, 914, 937, 935), (980, 979, 926, 927), (929, 1001, 959, 957), (940, 1004, 973, 971), (1001, 1002, 961, 959), (1004, 943, 975, 973), (1002, 933, 963, 961), (924, 998, 951, 949), (998, 999, 953, 951), (999, 1000, 955, 953), (937, 1003, 969, 967), (1000, 929, 957, 955), (1192, 20, 1194, 1193), (1197, 1198, 25, 1199), (1199, 25, 1201, 1200), (1200, 1201, 28, 1202), (1202, 28, 1204, 1203), (1219, 1220, 20, 1192), (1296, 1245, 1246, 1247), (1240, 1251, 1241, 1297), (1242, 1248, 1243, 1252), (1253, 1244, 1254, 1255), (1298, 1249, 1256, 1300), (1245, 1257, 1323, 1313), (1299, 1250, 1257, 1301), (1296, 1247, 1240, 1297, 1242, 1252, 1253, 1255, 1298, 1300, 1299, 1301), (1284, 1302, 1303, 1309), (1282, 1305, 1261, 1281), (1280, 1304, 1305, 1282), (1262, 1263, 1264, 1265), (1308, 1265, 1264, 1278), (1277, 1262, 1265, 1308), (1266, 1267, 1268, 1269), (1310, 1269, 1268, 1292), (1291, 1266, 1269, 1310), (1270, 1271, 1272, 1273), (1295, 1273, 1272, 1294), (1311, 1270, 1273, 1295), (1289, 1307, 1275, 1288), (1287, 1306, 1307, 1289), (1252, 1277, 1308, 1253), (1253, 1308, 1278, 1244), (1244, 1278, 1276, 1243), (1297, 1280, 1282, 1242), (1242, 1282, 1281, 1248), (1248, 1281, 1279, 1241), (1247, 1284, 1309, 1240), (1240, 1309, 1285, 1251), (1251, 1285, 1283, 1246), (1301, 1287, 1289, 1296), (1296, 1289, 1288, 1245), (1245, 1288, 1286, 1257), (1255, 1291, 1310, 1298), (1298, 1310, 1292, 1249), (1249, 1292, 1290, 1254), (1300, 1311, 1295, 1299), (1299, 1295, 1294, 1250), (1250, 1294, 1293, 1256), (1254, 1290, 1291, 1255), (1257, 1286, 1287, 1301), (1246, 1283, 1284, 1247), (1241, 1279, 1280, 1297), (1243, 1276, 1277, 1252), (1286, 1274, 1306, 1287), (1293, 1271, 1270, 1311), (1290, 1267, 1266, 1291), (1276, 1263, 1262, 1277), (1279, 1260, 1304, 1280), (1283, 1258, 1302, 1284), (1246, 1245, 1313, 1312), (1241, 1251, 1314, 1315), (1257, 1250, 1322, 1323), (1251, 1246, 1312, 1314), (1250, 1256, 1321, 1322), (1256, 1249, 1320, 1321), (1249, 1254, 1319, 1320), (1254, 1244, 1318, 1319), (1243, 1248, 1316, 1317), (1248, 1241, 1315, 1316), (1401, 1400, 1415, 1416), (1397, 1407, 1419, 1409), (1405, 1404, 1417, 1418), (1402, 1401, 1416, 1411), (1399, 1398, 1410, 1414), (1406, 1405, 1418, 1413), (1400, 1399, 1414, 1415), (1407, 1406, 1413, 1419), (1404, 1403, 1412, 1417), (1408, 1409, 1419, 1413, 1418, 1417, 1412, 1411, 1416, 1415, 1414, 1410)])
me_cylinder.polygons.foreach_set('use_smooth', [True] * 1275)
me_cylinder.polygons.foreach_set('material_index', [0, 0, 0, 0, 0, 0, 0, 0, 0, 0, 0, 0, 0, 0, 0, 0, 0, 0, 0, 0, 0, 0, 0, 0, 0, 0, 0, 0, 0, 0, 0, 0, 0, 0, 0, 0, 0, 0, 0, 0, 0, 0, 0, 0, 0, 0, 0, 0, 0, 0, 0, 0, 0, 0, 0, 0, 0, 0, 0, 0, 0, 0, 0, 0, 0, 0, 0, 0, 0, 0, 0, 0, 0, 0, 0, 0, 0, 0, 0, 0, 0, 0, 0, 0, 0, 0, 0, 0, 0, 0, 0, 0, 0, 0, 0, 0, 0, 0, 0, 0, 0, 0, 0, 0, 0, 0, 0, 0, 0, 0, 0, 0, 0, 0, 0, 0, 0, 0, 0, 0, 0, 0, 0, 0, 0, 0, 0, 0, 0, 0, 0, 0, 0, 0, 0, 0, 0, 0, 0, 0, 0, 0, 0, 0, 0, 0, 0, 0, 0, 0, 0, 0, 0, 0, 0, 0, 0, 0, 0, 0, 0, 0, 0, 0, 0, 0, 0, 0, 0, 0, 0, 0, 0, 0, 0, 0, 0, 0, 0, 0, 0, 0, 0, 0, 0, 0, 0, 0, 0, 0, 0, 0, 0, 0, 0, 0, 0, 0, 0, 0, 0, 0, 0, 0, 0, 0, 0, 0, 0, 0, 0, 0, 0, 0, 0, 0, 0, 0, 0, 0, 0, 0, 0, 0, 0, 0, 0, 0, 0, 0, 0, 0, 0, 0, 0, 0, 0, 0, 0, 0, 0, 0, 0, 0, 0, 0, 0, 0, 0, 0, 0, 0, 0, 0, 0, 0, 0, 0, 0, 0, 0, 0, 0, 0, 0, 0, 0, 0, 0, 0, 0, 0, 0, 0, 0, 0, 0, 0, 0, 0, 0, 0, 0, 0, 0, 0, 0, 0, 0, 0, 0, 0, 0, 0, 0, 0, 0, 0, 0, 0, 0, 0, 0, 0, 0, 0, 0, 0, 0, 0, 0, 0, 0, 0, 0, 0, 0, 0, 0, 0, 0, 0, 0, 0, 0, 0, 0, 0, 0, 0, 0, 0, 0, 0, 0, 0, 0, 0, 0, 0, 0, 0, 0, 0, 0, 0, 0, 0, 0, 0, 0, 0, 0, 0, 0, 0, 0, 0, 0, 0, 0, 0, 0, 0, 0, 0, 0, 0, 0, 0, 0, 0, 0, 0, 0, 0, 0, 0, 0, 0, 0, 0, 0, 0, 0, 0, 0, 0, 0, 0, 0, 0, 0, 0, 0, 0, 0, 0, 0, 0, 0, 0, 0, 0, 0, 0, 0, 0, 0, 0, 0, 0, 0, 0, 0, 0, 0, 0, 0, 0, 0, 0, 0, 0, 0, 0, 0, 0, 0, 0, 0, 0, 0, 0, 0, 0, 0, 0, 0, 0, 0, 0, 0, 0, 0, 0, 0, 0, 0, 0, 0, 0, 0, 0, 0, 0, 0, 0, 0, 0, 0, 0, 0, 0, 0, 0, 0, 0, 0, 0, 0, 0, 0, 0, 0, 0, 0, 0, 0, 0, 0, 0, 0, 0, 0, 0, 0, 0, 0, 0, 0, 0, 0, 0, 0, 0, 0, 0, 0, 0, 0, 0, 0, 0, 0, 0, 0, 0, 0, 0, 0, 0, 0, 0, 0, 0, 0, 0, 0, 0, 0, 0, 0, 0, 0, 0, 0, 0, 0, 0, 0, 0, 0, 0, 0, 0, 0, 0, 0, 0, 0, 0, 0, 0, 0, 0, 0, 0, 0, 0, 0, 0, 0, 0, 0, 0, 0, 0, 0, 0, 0, 0, 0, 0, 0, 0, 0, 0, 0, 0, 0, 0, 0, 0, 0, 0, 0, 0, 0, 0, 0, 0, 0, 0, 0, 0, 0, 0, 0, 0, 0, 0, 0, 0, 0, 0, 0, 0, 0, 0, 0, 0, 0, 0, 0, 0, 0, 0, 0, 0, 0, 0, 0, 0, 0, 0, 0, 0, 0, 0, 0, 0, 0, 0, 0, 0, 0, 0, 0, 0, 0, 0, 0, 0, 0, 0, 0, 0, 0, 1, 1, 1, 0, 0, 0, 0, 0, 0, 0, 0, 0, 0, 0, 0, 0, 0, 0, 0, 0, 0, 0, 0, 0, 0, 0, 0, 0, 0, 0, 0, 0, 0, 0, 0, 0, 0, 0, 0, 0, 0, 0, 0, 0, 0, 0, 0, 0, 0, 0, 0, 0, 0, 0, 0, 0, 0, 0, 0, 0, 0, 0, 0, 0, 0, 0, 0, 0, 0, 0, 0, 0, 0, 0, 0, 0, 0, 0, 0, 0, 0, 0, 0, 0, 0, 0, 0, 0, 0, 0, 0, 0, 0, 0, 0, 0, 0, 0, 0, 0, 0, 0, 0, 0, 0, 0, 0, 0, 0, 0, 0, 0, 0, 0, 0, 0, 0, 0, 0, 0, 0, 0, 0, 0, 0, 0, 0, 0, 0, 0, 0, 0, 0, 0, 0, 0, 0, 0, 0, 0, 0, 0, 0, 0, 0, 0, 0, 0, 0, 0, 0, 0, 0, 0, 0, 0, 0, 0, 0, 0, 0, 0, 0, 0, 0, 0, 0, 0, 0, 0, 0, 0, 0, 0, 0, 0, 0, 0, 0, 0, 0, 0, 0, 0, 0, 0, 0, 0, 0, 0, 0, 0, 0, 0, 0, 0, 0, 0, 0, 0, 0, 0, 0, 0, 0, 0, 0, 0, 0, 0, 0, 0, 0, 0, 0, 0, 0, 0, 0, 0, 0, 0, 0, 0, 0, 0, 0, 0, 0, 0, 0, 0, 0, 0, 0, 0, 0, 0, 0, 0, 0, 0, 0, 0, 0, 0, 0, 0, 0, 0, 0, 0, 0, 0, 0, 0, 0, 0, 0, 0, 0, 0, 0, 0, 0, 0, 0, 0, 0, 0, 0, 0, 0, 0, 0, 0, 0, 0, 0, 0, 0, 0, 0, 0, 0, 0, 0, 0, 0, 0, 0, 0, 0, 0, 0, 0, 0, 0, 0, 0, 0, 0, 0, 0, 0, 0, 0, 0, 0, 0, 0, 0, 0, 0, 0, 0, 0, 0, 0, 0, 0, 0, 0, 0, 0, 0, 0, 0, 0, 0, 0, 0, 0, 0, 0, 0, 0, 0, 0, 0, 0, 0, 0, 0, 0, 0, 0, 0, 0, 0, 0, 0, 0, 0, 0, 0, 0, 0, 0, 0, 0, 0, 0, 0, 0, 0, 0, 0, 0, 0, 0, 0, 0, 0, 0, 0, 0, 0, 0, 0, 0, 0, 0, 0, 0, 0, 0, 0, 0, 0, 0, 0, 0, 0, 0, 0, 0, 0, 0, 0, 0, 0, 0, 0, 0, 0, 0, 0, 0, 0, 0, 0, 0, 0, 0, 0, 0, 0, 0, 0, 0, 0, 0, 0, 0, 0, 0, 0, 0, 0, 0, 0, 0, 0, 0, 0, 0, 0, 0, 0, 0, 0, 0, 0, 0, 0, 0, 0, 0, 0, 0, 0, 0, 0, 0, 0, 0, 0, 0, 0, 0, 0, 0, 0, 0, 0, 0, 0, 0, 0, 0, 0, 0, 0, 0, 0, 0, 0, 0, 0, 0, 0, 0, 0, 0, 0, 0, 0, 0, 0, 0, 0, 0, 0, 0, 0, 0, 0, 0, 0, 0, 0, 0, 0, 0, 0, 0, 0, 0, 0, 0, 0, 0, 0, 0, 0, 0, 0, 0, 0, 0, 0, 0, 0, 0, 0, 0, 0, 0, 0, 0, 0, 0, 0, 0, 0, 0, 0, 0, 0, 0, 0, 0, 0, 0, 0, 0, 0, 0, 0, 0, 0, 0, 0, 0, 0, 0, 0, 0, 0, 0, 0, 0, 0, 0, 0, 0, 0, 0, 0, 0, 0, 0, 0, 0, 0, 0, 0, 0, 0, 0, 0, 0, 0, 0, 0, 0, 0, 0, 0, 0, 0, 0, 0, 0, 0, 0, 0, 0, 0, 0, 0, 0, 0, 0, 0, 0, 0, 0, 0, 0, 0, 0, 0, 0, 0, 0, 0, 0, 0, 0, 0, 0, 0, 0, 0, 1, 1, 1, 1, 1, 1, 1, 1, 1, 1])
me_cylinder.materials.append(mat_plastic)
me_cylinder.materials.append(mat_chrome)
me_cylinder.use_remesh_preserve_volume = False
me_cylinder.use_remesh_preserve_attributes = False
me_cylinder.use_mirror_vertex_groups = False
me_cylinder.update()

# ---- curves / text
cu_beziercurve = bpy.data.curves.new('BezierCurve', 'CURVE')
cu_beziercurve.dimensions = '3D'
_sp = cu_beziercurve.splines.new('BEZIER'); _sp.bezier_points.add(4)
_sp.bezier_points.foreach_set('co', [-7.295, -1.97, 25.98, -10.35, -1.97, 17.09, -8.633, -1.97, 6.767, -7.2, -1.97, 0.8601, -1.04, -1.817, -0.02616])
_sp.bezier_points.foreach_set('handle_left', [-8.001, -1.973, 26.01, -11.22, -1.973, 18.03, -9.825, -1.973, 7.236, -7.906, -1.973, 0.8981, -2.04, -1.817, -0.02616])
_sp.bezier_points.foreach_set('handle_right', [-6.589, -1.967, 25.94, -9.876, -1.968, 16.57, -7.975, -1.968, 6.508, -6.494, -1.967, 0.822, -0.04017, -1.817, -0.02616])
for _p, _l, _r in zip(_sp.bezier_points, ['ALIGNED', 'ALIGNED', 'ALIGNED', 'ALIGNED', 'ALIGNED'], ['ALIGNED', 'ALIGNED', 'ALIGNED', 'ALIGNED', 'ALIGNED']): _p.handle_left_type = _l; _p.handle_right_type = _r
_sp.order_u = 0
_sp.order_v = 0
cu_beziercurve.use_path = True
cu_beziercurve.use_path_clamp = True
cu_beziercurve.bevel_depth = 0.5
cu_beziercurve.fill_mode = 'FULL'

# ---- objects
ob_beziercurve = bpy.data.objects.new('BezierCurve', cu_beziercurve)
ob_plane = bpy.data.objects.new('Plane', me_plane_001)
ob_cylinder = bpy.data.objects.new('Cylinder', me_cylinder)
ob_lamp = bpy.data.objects.new('Lamp', light_lamp)
ob_camera = bpy.data.objects.new('Camera', cam_camera)

# ---- transforms, parenting, visibility, modifiers, constraints
ob_beziercurve.location = (1.907e-06, -2.384e-07, 11.71)
ob_beziercurve.lineart.crease_threshold = 0.0
_m = ob_beziercurve.modifiers.new('Mirror', 'MIRROR')
_m.use_axis = (False, True, False)
ob_plane.location = (-0.9955, -2.384e-07, 11.71)
ob_plane.scale = (1.0, 0.5624, 1.0)
ob_plane.lineart.crease_threshold = 0.0
ob_cylinder.location = (9.133, 0.0, 0.0)
ob_cylinder.lineart.crease_threshold = 0.0
_m = ob_cylinder.modifiers.new('Subsurf', 'SUBSURF')
_m.uv_smooth = 'PRESERVE_CORNERS'
_m.levels = 3
_m.render_levels = 3
_m.show_only_control_edges = False
ob_lamp.location = (4.076, 1.005, 5.904)
ob_lamp.rotation_euler = (0.6503, 0.05522, 1.866)
ob_lamp.lock_rotations_4d = False
ob_lamp.empty_display_type = 'ARROWS'
ob_lamp.color = (0.0, 0.0, 0.0, 0.0)
ob_lamp.lineart.crease_threshold = 0.0
ob_camera.location = (7.481, -6.508, 5.344)
ob_camera.rotation_euler = (1.109, 0.01082, 0.8149)
ob_camera.lock_rotations_4d = False
ob_camera.empty_display_type = 'ARROWS'
ob_camera.color = (0.0, 0.0, 0.0, 0.0)
ob_camera.display_type = 'WIRE'
ob_camera.lineart.crease_threshold = 0.0

# ---- collection membership
col_collection_1.objects.link(ob_beziercurve)
col_collection_1.objects.link(ob_plane)
col_collection_1.objects.link(ob_cylinder)
col_collection_1.objects.link(ob_lamp)
col_collection_1.objects.link(ob_camera)

# ---- scene / render settings (as saved in the file)
scene.camera = ob_camera
scene.frame_start = 1; scene.frame_end = 250; scene.frame_set(1)
scene.render.engine = 'BLENDER_EEVEE_NEXT'
scene.render.resolution_percentage = 50
scene.render.dither_intensity = 0.0
scene.cycles.use_denoising = False
scene.cycles.samples = 10
scene.cycles.sampling_pattern = 'TABULATED_SOBOL'
scene.cycles.light_sampling_threshold = 0.0
scene.cycles.use_adaptive_sampling = False
scene.cycles.use_light_tree = False
scene.cycles.blur_glossy = 0.0
scene.cycles.pixel_filter_type = 'GAUSSIAN'
scene.cycles.sample_clamp_indirect = 0.0
scene.view_settings.view_transform = 'Standard'
bpy.context.view_layer.update()
